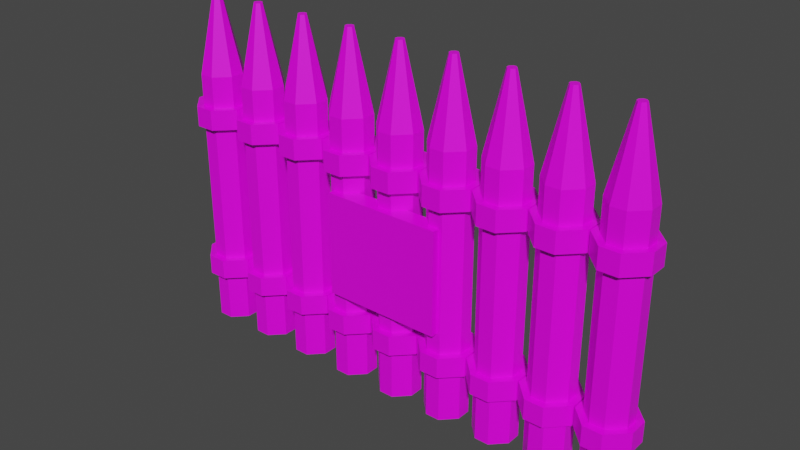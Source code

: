 # Source: gate.blend  (saved by Blender 2.81.16; exported with 4.5.12 LTS)
import bpy
from mathutils import Matrix  # noqa: F401  (used for matrix-valued properties, if any)

bpy.ops.wm.read_factory_settings(use_empty=True)
scene = bpy.context.scene
scene.name = 'Scene'

# ---- collections
col_collection = bpy.data.collections.new('Collection'); scene.collection.children.link(col_collection)

# ---- images (referenced by path relative to the original .blend; pixels are not part of the script)
import os
ASSET_DIR = os.environ.get("B2B_ASSET_DIR", "")  # directory of the original .blend (textures are referenced by path, not embedded)
HERE = os.path.dirname(os.path.abspath(__file__))  # packed textures are extracted next to this script under _unpacked/

def load_image(name, relpath, width, height, colorspace="sRGB"):
    """Load a texture the original file referenced (path relative to the .blend, or extracted next to this script)."""
    p = next((c for c in (os.path.join(HERE, relpath), os.path.join(ASSET_DIR, relpath)) if relpath and os.path.exists(c)), "")
    if p:
        img = bpy.data.images.load(p, check_existing=True)
        img.name = name
    else:  # same state as the original file: an image datablock whose file is absent (Cycles renders it pink)
        img = bpy.data.images.new(name, width, height)
        img.source = "FILE"
        img.filepath = "//" + (relpath or name)
    img.colorspace_settings.name = colorspace
    return img
img_boy1_png = load_image('boy1.png', 'Sprites/boy1.png', 1024, 1024, 'sRGB')

# ---- materials (node trees are filled in below, after node groups)
mat_material = bpy.data.materials.new('Material')
mat_material.alpha_threshold = 0.0
mat_material.use_transparent_shadow = False
mat_material.line_color = (0.0, 0.0, 0.0, 1.0)

# ---- material node trees
mat_material.use_nodes = True; mat_material.node_tree.nodes.clear()
_N = mat_material.node_tree.nodes; _L = mat_material.node_tree.links
n0 = _N.new('ShaderNodeOutputMaterial'); n0.name = 'Material Output'; n0.location = (300, 300)
n1 = _N.new('ShaderNodeBsdfPrincipled'); n1.name = 'Principled BSDF'; n1.location = (10, 300)
n1.distribution = 'GGX'
n1.subsurface_method = 'BURLEY'
n1.inputs[2].default_value = 0.4
n1.inputs[3].default_value = 1.45
n1.inputs[27].default_value = (0.0, 0.0, 0.0, 1.0)
n1.inputs[28].default_value = 1.0
n2 = _N.new('ShaderNodeTexImage'); n2.name = 'Image Texture'; n2.location = (-280, 275)
n2.image = img_boy1_png
_L.new(n1.outputs[0], n0.inputs[0])
_L.new(n2.outputs[0], n1.inputs[0])
n0.is_active_output = True

# ---- world
world_world = bpy.data.worlds.new('World'); scene.world = world_world
world_world.use_nodes = True; world_world.node_tree.nodes.clear()
_N = world_world.node_tree.nodes; _L = world_world.node_tree.links
n0 = _N.new('ShaderNodeOutputWorld'); n0.name = 'World Output'; n0.location = (300, 300)
n1 = _N.new('ShaderNodeBackground'); n1.name = 'Background'; n1.location = (10, 300)
n1.inputs[0].default_value = (0.05088, 0.05088, 0.05088, 1.0)
_L.new(n1.outputs[0], n0.inputs[0])
n0.is_active_output = True
world_world.color = (0.05088, 0.05088, 0.05088)
world_world.use_sun_shadow = False
world_world.sun_shadow_jitter_overblur = 0.0

# ---- meshes
me_plane_011 = bpy.data.meshes.new('Plane.011')
me_plane_011.from_pydata([(-0.02457, -0.669, 1.343), (-0.01402, -0.6586, 1.343), (-0.01402, -0.6474, 1.343), (-0.02457, -0.6371, 1.343), (-0.04625, -0.6586, 1.343), (-0.03571, -0.669, 1.343), (-0.03571, -0.6371, 1.343), (-0.04625, -0.6474, 1.343), (-0.05819, -0.7332, 0.0006886), (-0.1113, -0.6812, 0.0006886), (-0.1113, -0.6249, 0.0006886), (-0.05819, -0.5729, 0.0006886), (-0.1113, -0.6812, 1.041), (-0.05819, -0.7332, 1.041), (-0.05819, -0.5729, 1.041), (-0.1113, -0.6249, 1.041), (-0.00209, -0.5729, 0.0006886), (0.05098, -0.6249, 0.0006886), (0.05098, -0.6249, 1.041), (-0.00209, -0.5729, 1.041), (-0.00209, -0.7332, 1.041), (0.05098, -0.6812, 1.041), (0.05098, -0.6812, 0.0006886), (-0.00209, -0.7332, 0.0006886), (0.00693, -0.5471, 0.278), (0.00693, -0.5471, 0.1986), (0.07706, -0.6159, 0.1986), (0.07706, -0.6159, 0.278), (0.00693, -0.5471, 0.9193), (0.00693, -0.5471, 0.8399), (0.07706, -0.6159, 0.8399), (0.07706, -0.6159, 0.9193), (0.00693, -0.759, 0.8399), (0.00693, -0.759, 0.9193), (0.07706, -0.6902, 0.9193), (0.07706, -0.6902, 0.8399), (0.00693, -0.759, 0.1986), (0.00693, -0.759, 0.278), (0.07706, -0.6902, 0.278), (0.07706, -0.6902, 0.1986), (-0.05819, -0.5729, 0.9193), (-0.05819, -0.5729, 0.8399), (-0.05819, -0.5729, 0.278), (-0.05819, -0.5729, 0.1986), (-0.1113, -0.6249, 0.1986), (-0.1113, -0.6249, 0.278), (-0.1113, -0.6249, 0.8399), (-0.1113, -0.6249, 0.9193), (-0.05819, -0.7332, 0.1986), (-0.05819, -0.7332, 0.278), (-0.05819, -0.7332, 0.8399), (-0.05819, -0.7332, 0.9193), (-0.1113, -0.6812, 0.9193), (-0.1113, -0.6812, 0.8399), (-0.1113, -0.6812, 0.278), (-0.1113, -0.6812, 0.1986), (0.05098, -0.6249, 0.9193), (0.05098, -0.6249, 0.8399), (0.05098, -0.6249, 0.278), (0.05098, -0.6249, 0.1986), (-0.00209, -0.5729, 0.1986), (-0.00209, -0.5729, 0.278), (-0.00209, -0.5729, 0.8399), (-0.00209, -0.5729, 0.9193), (0.05098, -0.6812, 0.1986), (0.05098, -0.6812, 0.278), (0.05098, -0.6812, 0.8399), (0.05098, -0.6812, 0.9193), (-0.00209, -0.7332, 0.9193), (-0.00209, -0.7332, 0.8399), (-0.00209, -0.7332, 0.278), (-0.00209, -0.7332, 0.1986), (-0.06721, -0.759, 0.1986), (-0.06721, -0.759, 0.278), (-0.1373, -0.6902, 0.278), (-0.1373, -0.6902, 0.1986), (-0.06721, -0.759, 0.8399), (-0.06721, -0.759, 0.9193), (-0.1373, -0.6902, 0.9193), (-0.1373, -0.6902, 0.8399), (-0.06721, -0.5471, 0.9193), (-0.06721, -0.5471, 0.8399), (-0.1373, -0.6159, 0.8399), (-0.1373, -0.6159, 0.9193), (-0.06721, -0.5471, 0.278), (-0.06721, -0.5471, 0.1986), (-0.1373, -0.6159, 0.1986), (-0.1373, -0.6159, 0.278), (-0.02457, -0.4512, 1.343), (-0.01402, -0.4409, 1.343), (-0.01402, -0.4297, 1.343), (-0.02457, -0.4194, 1.343), (-0.04625, -0.4409, 1.343), (-0.03571, -0.4512, 1.343), (-0.03571, -0.4194, 1.343), (-0.04625, -0.4297, 1.343), (-0.05819, -0.5155, 0.0006886), (-0.1113, -0.4634, 0.0006886), (-0.1113, -0.4072, 0.0006886), (-0.05819, -0.3551, 0.0006886), (-0.1113, -0.4634, 1.041), (-0.05819, -0.5155, 1.041), (-0.05819, -0.3551, 1.041), (-0.1113, -0.4072, 1.041), (-0.00209, -0.3551, 0.0006886), (0.05098, -0.4072, 0.0006886), (0.05098, -0.4072, 1.041), (-0.00209, -0.3551, 1.041), (-0.00209, -0.5155, 1.041), (0.05098, -0.4634, 1.041), (0.05098, -0.4634, 0.0006886), (-0.00209, -0.5155, 0.0006886), (0.00693, -0.3293, 0.278), (0.00693, -0.3293, 0.1986), (0.07706, -0.3981, 0.1986), (0.07706, -0.3981, 0.278), (0.00693, -0.3293, 0.9193), (0.00693, -0.3293, 0.8399), (0.07706, -0.3981, 0.8399), (0.07706, -0.3981, 0.9193), (0.00693, -0.5413, 0.8399), (0.00693, -0.5413, 0.9193), (0.07706, -0.4725, 0.9193), (0.07706, -0.4725, 0.8399), (0.00693, -0.5413, 0.1986), (0.00693, -0.5413, 0.278), (0.07706, -0.4725, 0.278), (0.07706, -0.4725, 0.1986), (-0.05819, -0.3551, 0.9193), (-0.05819, -0.3551, 0.8399), (-0.05819, -0.3551, 0.278), (-0.05819, -0.3551, 0.1986), (-0.1113, -0.4072, 0.1986), (-0.1113, -0.4072, 0.278), (-0.1113, -0.4072, 0.8399), (-0.1113, -0.4072, 0.9193), (-0.05819, -0.5155, 0.1986), (-0.05819, -0.5155, 0.278), (-0.05819, -0.5155, 0.8399), (-0.05819, -0.5155, 0.9193), (-0.1113, -0.4634, 0.9193), (-0.1113, -0.4634, 0.8399), (-0.1113, -0.4634, 0.278), (-0.1113, -0.4634, 0.1986), (0.05098, -0.4072, 0.9193), (0.05098, -0.4072, 0.8399), (0.05098, -0.4072, 0.278), (0.05098, -0.4072, 0.1986), (-0.00209, -0.3551, 0.1986), (-0.00209, -0.3551, 0.278), (-0.00209, -0.3551, 0.8399), (-0.00209, -0.3551, 0.9193), (0.05098, -0.4634, 0.1986), (0.05098, -0.4634, 0.278), (0.05098, -0.4634, 0.8399), (0.05098, -0.4634, 0.9193), (-0.00209, -0.5155, 0.9193), (-0.00209, -0.5155, 0.8399), (-0.00209, -0.5155, 0.278), (-0.00209, -0.5155, 0.1986), (-0.06721, -0.5413, 0.1986), (-0.06721, -0.5413, 0.278), (-0.1373, -0.4725, 0.278), (-0.1373, -0.4725, 0.1986), (-0.06721, -0.5413, 0.8399), (-0.06721, -0.5413, 0.9193), (-0.1373, -0.4725, 0.9193), (-0.1373, -0.4725, 0.8399), (-0.06721, -0.3293, 0.9193), (-0.06721, -0.3293, 0.8399), (-0.1373, -0.3981, 0.8399), (-0.1373, -0.3981, 0.9193), (-0.06721, -0.3293, 0.278), (-0.06721, -0.3293, 0.1986), (-0.1373, -0.3981, 0.1986), (-0.1373, -0.3981, 0.278), (-0.02457, -0.2335, 1.343), (-0.01402, -0.2232, 1.343), (-0.01402, -0.212, 1.343), (-0.02457, -0.2016, 1.343), (-0.04625, -0.2232, 1.343), (-0.03571, -0.2335, 1.343), (-0.03571, -0.2016, 1.343), (-0.04625, -0.212, 1.343), (-0.05819, -0.2978, 0.0006886), (-0.1113, -0.2457, 0.0006886), (-0.1113, -0.1894, 0.0006886), (-0.05819, -0.1374, 0.0006886), (-0.1113, -0.2457, 1.041), (-0.05819, -0.2978, 1.041), (-0.05819, -0.1374, 1.041), (-0.1113, -0.1894, 1.041), (-0.00209, -0.1374, 0.0006886), (0.05098, -0.1894, 0.0006886), (0.05098, -0.1894, 1.041), (-0.00209, -0.1374, 1.041), (-0.00209, -0.2978, 1.041), (0.05098, -0.2457, 1.041), (0.05098, -0.2457, 0.0006886), (-0.00209, -0.2978, 0.0006886), (0.00693, -0.1116, 0.278), (0.00693, -0.1116, 0.1986), (0.07706, -0.1804, 0.1986), (0.07706, -0.1804, 0.278), (0.00693, -0.1116, 0.9193), (0.00693, -0.1116, 0.8399), (0.07706, -0.1804, 0.8399), (0.07706, -0.1804, 0.9193), (0.00693, -0.3235, 0.8399), (0.00693, -0.3235, 0.9193), (0.07706, -0.2548, 0.9193), (0.07706, -0.2548, 0.8399), (0.00693, -0.3235, 0.1986), (0.00693, -0.3235, 0.278), (0.07706, -0.2548, 0.278), (0.07706, -0.2548, 0.1986), (-0.05819, -0.1374, 0.9193), (-0.05819, -0.1374, 0.8399), (-0.05819, -0.1374, 0.278), (-0.05819, -0.1374, 0.1986), (-0.1113, -0.1894, 0.1986), (-0.1113, -0.1894, 0.278), (-0.1113, -0.1894, 0.8399), (-0.1113, -0.1894, 0.9193), (-0.05819, -0.2978, 0.1986), (-0.05819, -0.2978, 0.278), (-0.05819, -0.2978, 0.8399), (-0.05819, -0.2978, 0.9193), (-0.1113, -0.2457, 0.9193), (-0.1113, -0.2457, 0.8399), (-0.1113, -0.2457, 0.278), (-0.1113, -0.2457, 0.1986), (0.05098, -0.1894, 0.9193), (0.05098, -0.1894, 0.8399), (0.05098, -0.1894, 0.278), (0.05098, -0.1894, 0.1986), (-0.00209, -0.1374, 0.1986), (-0.00209, -0.1374, 0.278), (-0.00209, -0.1374, 0.8399), (-0.00209, -0.1374, 0.9193), (0.05098, -0.2457, 0.1986), (0.05098, -0.2457, 0.278), (0.05098, -0.2457, 0.8399), (0.05098, -0.2457, 0.9193), (-0.00209, -0.2978, 0.9193), (-0.00209, -0.2978, 0.8399), (-0.00209, -0.2978, 0.278), (-0.00209, -0.2978, 0.1986), (-0.06721, -0.3235, 0.1986), (-0.06721, -0.3235, 0.278), (-0.1373, -0.2548, 0.278), (-0.1373, -0.2548, 0.1986), (-0.06721, -0.3235, 0.8399), (-0.06721, -0.3235, 0.9193), (-0.1373, -0.2548, 0.9193), (-0.1373, -0.2548, 0.8399), (-0.06721, -0.1116, 0.9193), (-0.06721, -0.1116, 0.8399), (-0.1373, -0.1804, 0.8399), (-0.1373, -0.1804, 0.9193), (-0.06721, -0.1116, 0.278), (-0.06721, -0.1116, 0.1986), (-0.1373, -0.1804, 0.1986), (-0.1373, -0.1804, 0.278), (-0.02457, -0.01577, 1.343), (-0.01402, -0.005428, 1.343), (-0.01402, 0.005751, 1.343), (-0.02457, 0.01609, 1.343), (-0.04625, -0.005428, 1.343), (-0.03571, -0.01577, 1.343), (-0.03571, 0.01609, 1.343), (-0.04625, 0.005751, 1.343), (-0.05819, -0.08002, 0.0006886), (-0.1113, -0.02797, 0.0006886), (-0.1113, 0.0283, 0.0006886), (-0.05819, 0.08034, 0.0006886), (-0.1113, -0.02797, 1.041), (-0.05819, -0.08002, 1.041), (-0.05819, 0.08034, 1.041), (-0.1113, 0.0283, 1.041), (-0.00209, 0.08034, 0.0006886), (0.05098, 0.0283, 0.0006886), (0.05098, 0.0283, 1.041), (-0.00209, 0.08034, 1.041), (-0.00209, -0.08002, 1.041), (0.05098, -0.02797, 1.041), (0.05098, -0.02797, 0.0006886), (-0.00209, -0.08002, 0.0006886), (0.00693, 0.1061, 0.278), (0.00693, 0.1061, 0.1986), (0.07706, 0.03734, 0.1986), (0.07706, 0.03734, 0.278), (0.00693, 0.1061, 0.9193), (0.00693, 0.1061, 0.8399), (0.07706, 0.03734, 0.8399), (0.07706, 0.03734, 0.9193), (0.00693, -0.1058, 0.8399), (0.00693, -0.1058, 0.9193), (0.07706, -0.03702, 0.9193), (0.07706, -0.03702, 0.8399), (0.00693, -0.1058, 0.1986), (0.00693, -0.1058, 0.278), (0.07706, -0.03702, 0.278), (0.07706, -0.03702, 0.1986), (-0.05819, 0.08034, 0.9193), (-0.05819, 0.08034, 0.8399), (-0.05819, 0.08034, 0.278), (-0.05819, 0.08034, 0.1986), (-0.1113, 0.0283, 0.1986), (-0.1113, 0.0283, 0.278), (-0.1113, 0.0283, 0.8399), (-0.1113, 0.0283, 0.9193), (-0.05819, -0.08002, 0.1986), (-0.05819, -0.08002, 0.278), (-0.05819, -0.08002, 0.8399), (-0.05819, -0.08002, 0.9193), (-0.1113, -0.02797, 0.9193), (-0.1113, -0.02797, 0.8399), (-0.1113, -0.02797, 0.278), (-0.1113, -0.02797, 0.1986), (0.05098, 0.0283, 0.9193), (0.05098, 0.0283, 0.8399), (0.05098, 0.0283, 0.278), (0.05098, 0.0283, 0.1986), (-0.00209, 0.08034, 0.1986), (-0.00209, 0.08034, 0.278), (-0.00209, 0.08034, 0.8399), (-0.00209, 0.08034, 0.9193), (0.05098, -0.02797, 0.1986), (0.05098, -0.02797, 0.278), (0.05098, -0.02797, 0.8399), (0.05098, -0.02797, 0.9193), (-0.00209, -0.08002, 0.9193), (-0.00209, -0.08002, 0.8399), (-0.00209, -0.08002, 0.278), (-0.00209, -0.08002, 0.1986), (-0.06721, -0.1058, 0.1986), (-0.06721, -0.1058, 0.278), (-0.1373, -0.03702, 0.278), (-0.1373, -0.03702, 0.1986), (-0.06721, -0.1058, 0.8399), (-0.06721, -0.1058, 0.9193), (-0.1373, -0.03702, 0.9193), (-0.1373, -0.03702, 0.8399), (-0.06721, 0.1061, 0.9193), (-0.06721, 0.1061, 0.8399), (-0.1373, 0.03734, 0.8399), (-0.1373, 0.03734, 0.9193), (-0.06721, 0.1061, 0.278), (-0.06721, 0.1061, 0.1986), (-0.1373, 0.03734, 0.1986), (-0.1373, 0.03734, 0.278), (-0.02457, 0.202, 1.343), (-0.01402, 0.2123, 1.343), (-0.01402, 0.2235, 1.343), (-0.02457, 0.2338, 1.343), (-0.04625, 0.2123, 1.343), (-0.03571, 0.202, 1.343), (-0.03571, 0.2338, 1.343), (-0.04625, 0.2235, 1.343), (-0.05819, 0.1377, 0.0006886), (-0.1113, 0.1898, 0.0006886), (-0.1113, 0.246, 0.0006886), (-0.05819, 0.2981, 0.0006886), (-0.1113, 0.1898, 1.041), (-0.05819, 0.1377, 1.041), (-0.05819, 0.2981, 1.041), (-0.1113, 0.246, 1.041), (-0.00209, 0.2981, 0.0006886), (0.05098, 0.246, 0.0006886), (0.05098, 0.246, 1.041), (-0.00209, 0.2981, 1.041), (-0.00209, 0.1377, 1.041), (0.05098, 0.1898, 1.041), (0.05098, 0.1898, 0.0006886), (-0.00209, 0.1377, 0.0006886), (0.00693, 0.3239, 0.278), (0.00693, 0.3239, 0.1986), (0.07706, 0.2551, 0.1986), (0.07706, 0.2551, 0.278), (0.00693, 0.3239, 0.9193), (0.00693, 0.3239, 0.8399), (0.07706, 0.2551, 0.8399), (0.07706, 0.2551, 0.9193), (0.00693, 0.1119, 0.8399), (0.00693, 0.1119, 0.9193), (0.07706, 0.1807, 0.9193), (0.07706, 0.1807, 0.8399), (0.00693, 0.1119, 0.1986), (0.00693, 0.1119, 0.278), (0.07706, 0.1807, 0.278), (0.07706, 0.1807, 0.1986), (-0.05819, 0.2981, 0.9193), (-0.05819, 0.2981, 0.8399), (-0.05819, 0.2981, 0.278), (-0.05819, 0.2981, 0.1986), (-0.1113, 0.246, 0.1986), (-0.1113, 0.246, 0.278), (-0.1113, 0.246, 0.8399), (-0.1113, 0.246, 0.9193), (-0.05819, 0.1377, 0.1986), (-0.05819, 0.1377, 0.278), (-0.05819, 0.1377, 0.8399), (-0.05819, 0.1377, 0.9193), (-0.1113, 0.1898, 0.9193), (-0.1113, 0.1898, 0.8399), (-0.1113, 0.1898, 0.278), (-0.1113, 0.1898, 0.1986), (0.05098, 0.246, 0.9193), (0.05098, 0.246, 0.8399), (0.05098, 0.246, 0.278), (0.05098, 0.246, 0.1986), (-0.00209, 0.2981, 0.1986), (-0.00209, 0.2981, 0.278), (-0.00209, 0.2981, 0.8399), (-0.00209, 0.2981, 0.9193), (0.05098, 0.1898, 0.1986), (0.05098, 0.1898, 0.278), (0.05098, 0.1898, 0.8399), (0.05098, 0.1898, 0.9193), (-0.00209, 0.1377, 0.9193), (-0.00209, 0.1377, 0.8399), (-0.00209, 0.1377, 0.278), (-0.00209, 0.1377, 0.1986), (-0.06721, 0.1119, 0.1986), (-0.06721, 0.1119, 0.278), (-0.1373, 0.1807, 0.278), (-0.1373, 0.1807, 0.1986), (-0.06721, 0.1119, 0.8399), (-0.06721, 0.1119, 0.9193), (-0.1373, 0.1807, 0.9193), (-0.1373, 0.1807, 0.8399), (-0.06721, 0.3239, 0.9193), (-0.06721, 0.3239, 0.8399), (-0.1373, 0.2551, 0.8399), (-0.1373, 0.2551, 0.9193), (-0.06721, 0.3239, 0.278), (-0.06721, 0.3239, 0.1986), (-0.1373, 0.2551, 0.1986), (-0.1373, 0.2551, 0.278), (-0.02457, 0.4197, 1.343), (-0.01402, 0.43, 1.343), (-0.01402, 0.4412, 1.343), (-0.02457, 0.4516, 1.343), (-0.04625, 0.43, 1.343), (-0.03571, 0.4197, 1.343), (-0.03571, 0.4516, 1.343), (-0.04625, 0.4412, 1.343), (-0.05819, 0.3554, 0.0006886), (-0.1113, 0.4075, 0.0006886), (-0.1113, 0.4638, 0.0006886), (-0.05819, 0.5158, 0.0006886), (-0.1113, 0.4075, 1.041), (-0.05819, 0.3554, 1.041), (-0.05819, 0.5158, 1.041), (-0.1113, 0.4638, 1.041), (-0.00209, 0.5158, 0.0006886), (0.05098, 0.4638, 0.0006886), (0.05098, 0.4638, 1.041), (-0.00209, 0.5158, 1.041), (-0.00209, 0.3554, 1.041), (0.05098, 0.4075, 1.041), (0.05098, 0.4075, 0.0006886), (-0.00209, 0.3554, 0.0006886), (0.00693, 0.5416, 0.278), (0.00693, 0.5416, 0.1986), (0.07706, 0.4728, 0.1986), (0.07706, 0.4728, 0.278), (0.00693, 0.5416, 0.9193), (0.00693, 0.5416, 0.8399), (0.07706, 0.4728, 0.8399), (0.07706, 0.4728, 0.9193), (0.00693, 0.3297, 0.8399), (0.00693, 0.3297, 0.9193), (0.07706, 0.3984, 0.9193), (0.07706, 0.3984, 0.8399), (0.00693, 0.3297, 0.1986), (0.00693, 0.3297, 0.278), (0.07706, 0.3984, 0.278), (0.07706, 0.3984, 0.1986), (-0.05819, 0.5158, 0.9193), (-0.05819, 0.5158, 0.8399), (-0.05819, 0.5158, 0.278), (-0.05819, 0.5158, 0.1986), (-0.1113, 0.4638, 0.1986), (-0.1113, 0.4638, 0.278), (-0.1113, 0.4638, 0.8399), (-0.1113, 0.4638, 0.9193), (-0.05819, 0.3554, 0.1986), (-0.05819, 0.3554, 0.278), (-0.05819, 0.3554, 0.8399), (-0.05819, 0.3554, 0.9193), (-0.1113, 0.4075, 0.9193), (-0.1113, 0.4075, 0.8399), (-0.1113, 0.4075, 0.278), (-0.1113, 0.4075, 0.1986), (0.05098, 0.4638, 0.9193), (0.05098, 0.4638, 0.8399), (0.05098, 0.4638, 0.278), (0.05098, 0.4638, 0.1986), (-0.00209, 0.5158, 0.1986), (-0.00209, 0.5158, 0.278), (-0.00209, 0.5158, 0.8399), (-0.00209, 0.5158, 0.9193), (0.05098, 0.4075, 0.1986), (0.05098, 0.4075, 0.278), (0.05098, 0.4075, 0.8399), (0.05098, 0.4075, 0.9193), (-0.00209, 0.3554, 0.9193), (-0.00209, 0.3554, 0.8399), (-0.00209, 0.3554, 0.278), (-0.00209, 0.3554, 0.1986), (-0.06721, 0.3297, 0.1986), (-0.06721, 0.3297, 0.278), (-0.1373, 0.3984, 0.278), (-0.1373, 0.3984, 0.1986), (-0.06721, 0.3297, 0.8399), (-0.06721, 0.3297, 0.9193), (-0.1373, 0.3984, 0.9193), (-0.1373, 0.3984, 0.8399), (-0.06721, 0.5416, 0.9193), (-0.06721, 0.5416, 0.8399), (-0.1373, 0.4728, 0.8399), (-0.1373, 0.4728, 0.9193), (-0.06721, 0.5416, 0.278), (-0.06721, 0.5416, 0.1986), (-0.1373, 0.4728, 0.1986), (-0.1373, 0.4728, 0.278), (-0.02457, 0.6374, 1.343), (-0.01402, 0.6478, 1.343), (-0.01402, 0.6589, 1.343), (-0.02457, 0.6693, 1.343), (-0.04625, 0.6478, 1.343), (-0.03571, 0.6374, 1.343), (-0.03571, 0.6693, 1.343), (-0.04625, 0.6589, 1.343), (-0.05819, 0.5732, 0.0006886), (-0.1113, 0.6252, 0.0006886), (-0.1113, 0.6815, 0.0006886), (-0.05819, 0.7335, 0.0006886), (-0.1113, 0.6252, 1.041), (-0.05819, 0.5732, 1.041), (-0.05819, 0.7335, 1.041), (-0.1113, 0.6815, 1.041), (-0.00209, 0.7335, 0.0006886), (0.05098, 0.6815, 0.0006886), (0.05098, 0.6815, 1.041), (-0.00209, 0.7335, 1.041), (-0.00209, 0.5732, 1.041), (0.05098, 0.6252, 1.041), (0.05098, 0.6252, 0.0006886), (-0.00209, 0.5732, 0.0006886), (0.00693, 0.7593, 0.278), (0.00693, 0.7593, 0.1986), (0.07706, 0.6905, 0.1986), (0.07706, 0.6905, 0.278), (0.00693, 0.7593, 0.9193), (0.00693, 0.7593, 0.8399), (0.07706, 0.6905, 0.8399), (0.07706, 0.6905, 0.9193), (0.00693, 0.5474, 0.8399), (0.00693, 0.5474, 0.9193), (0.07706, 0.6162, 0.9193), (0.07706, 0.6162, 0.8399), (0.00693, 0.5474, 0.1986), (0.00693, 0.5474, 0.278), (0.07706, 0.6162, 0.278), (0.07706, 0.6162, 0.1986), (-0.05819, 0.7335, 0.9193), (-0.05819, 0.7335, 0.8399), (-0.05819, 0.7335, 0.278), (-0.05819, 0.7335, 0.1986), (-0.1113, 0.6815, 0.1986), (-0.1113, 0.6815, 0.278), (-0.1113, 0.6815, 0.8399), (-0.1113, 0.6815, 0.9193), (-0.05819, 0.5732, 0.1986), (-0.05819, 0.5732, 0.278), (-0.05819, 0.5732, 0.8399), (-0.05819, 0.5732, 0.9193), (-0.1113, 0.6252, 0.9193), (-0.1113, 0.6252, 0.8399), (-0.1113, 0.6252, 0.278), (-0.1113, 0.6252, 0.1986), (0.05098, 0.6815, 0.9193), (0.05098, 0.6815, 0.8399), (0.05098, 0.6815, 0.278), (0.05098, 0.6815, 0.1986), (-0.00209, 0.7335, 0.1986), (-0.00209, 0.7335, 0.278), (-0.00209, 0.7335, 0.8399), (-0.00209, 0.7335, 0.9193), (0.05098, 0.6252, 0.1986), (0.05098, 0.6252, 0.278), (0.05098, 0.6252, 0.8399), (0.05098, 0.6252, 0.9193), (-0.00209, 0.5732, 0.9193), (-0.00209, 0.5732, 0.8399), (-0.00209, 0.5732, 0.278), (-0.00209, 0.5732, 0.1986), (-0.06721, 0.5474, 0.1986), (-0.06721, 0.5474, 0.278), (-0.1373, 0.6162, 0.278), (-0.1373, 0.6162, 0.1986), (-0.06721, 0.5474, 0.8399), (-0.06721, 0.5474, 0.9193), (-0.1373, 0.6162, 0.9193), (-0.1373, 0.6162, 0.8399), (-0.06721, 0.7593, 0.9193), (-0.06721, 0.7593, 0.8399), (-0.1373, 0.6905, 0.8399), (-0.1373, 0.6905, 0.9193), (-0.06721, 0.7593, 0.278), (-0.06721, 0.7593, 0.1986), (-0.1373, 0.6905, 0.1986), (-0.1373, 0.6905, 0.278), (0.07815, 0.2062, 0.3825), (0.07815, 0.2062, 0.7415), (0.07815, 0.04899, 0.6706), (0.07815, 0.06598, 0.621), (0.07815, 0.05385, 0.5676), (0.07815, 0.02426, 0.557), (0.07815, 0.05385, 0.431), (0.07815, -0.2062, 0.3825), (0.07815, -0.2062, 0.7415), (0.07815, 2.843e-09, 0.3825), (0.07815, 2.843e-09, 0.7415), (0.07815, 2.843e-09, 0.431), (0.07815, 2.843e-09, 0.6879), (0.07815, -0.04899, 0.6706), (0.07815, -0.06598, 0.621), (0.07815, -0.05385, 0.5676), (0.07815, -0.02426, 0.557), (0.07815, -0.05385, 0.431), (0.07815, 0.2324, 0.3597), (0.07815, 0.2324, 0.7643), (0.07815, -0.2324, 0.3597), (0.07815, -0.2324, 0.7643), (0.07815, 2.843e-09, 0.3597), (0.07815, 2.843e-09, 0.7643), (0.01018, 0.2324, 0.3597), (0.01018, 0.2324, 0.7643), (0.01018, -0.2324, 0.3597), (0.01018, -0.2324, 0.7643), (0.01018, -1.286e-10, 0.3597), (0.01018, -1.286e-10, 0.7643), (-0.02457, -0.8855, 1.343), (-0.01402, -0.8751, 1.343), (-0.01402, -0.864, 1.343), (-0.02457, -0.8536, 1.343), (-0.04625, -0.8751, 1.343), (-0.03571, -0.8855, 1.343), (-0.03571, -0.8536, 1.343), (-0.04625, -0.864, 1.343), (-0.05819, -0.9497, 0.0006886), (-0.1113, -0.8977, 0.0006886), (-0.1113, -0.8414, 0.0006886), (-0.05819, -0.7894, 0.0006886), (-0.1113, -0.8977, 1.041), (-0.05819, -0.9497, 1.041), (-0.05819, -0.7894, 1.041), (-0.1113, -0.8414, 1.041), (-0.00209, -0.7894, 0.0006886), (0.05098, -0.8414, 0.0006886), (0.05098, -0.8414, 1.041), (-0.00209, -0.7894, 1.041), (-0.00209, -0.9497, 1.041), (0.05098, -0.8977, 1.041), (0.05098, -0.8977, 0.0006886), (-0.00209, -0.9497, 0.0006886), (0.00693, -0.7636, 0.278), (0.00693, -0.7636, 0.1986), (0.07706, -0.8324, 0.1986), (0.07706, -0.8324, 0.278), (0.00693, -0.7636, 0.9193), (0.00693, -0.7636, 0.8399), (0.07706, -0.8324, 0.8399), (0.07706, -0.8324, 0.9193), (0.00693, -0.9755, 0.8399), (0.00693, -0.9755, 0.9193), (0.07706, -0.9067, 0.9193), (0.07706, -0.9067, 0.8399), (0.00693, -0.9755, 0.1986), (0.00693, -0.9755, 0.278), (0.07706, -0.9067, 0.278), (0.07706, -0.9067, 0.1986), (-0.05819, -0.7894, 0.9193), (-0.05819, -0.7894, 0.8399), (-0.05819, -0.7894, 0.278), (-0.05819, -0.7894, 0.1986), (-0.1113, -0.8414, 0.1986), (-0.1113, -0.8414, 0.278), (-0.1113, -0.8414, 0.8399), (-0.1113, -0.8414, 0.9193), (-0.05819, -0.9497, 0.1986), (-0.05819, -0.9497, 0.278), (-0.05819, -0.9497, 0.8399), (-0.05819, -0.9497, 0.9193), (-0.1113, -0.8977, 0.9193), (-0.1113, -0.8977, 0.8399), (-0.1113, -0.8977, 0.278), (-0.1113, -0.8977, 0.1986), (0.05098, -0.8414, 0.9193), (0.05098, -0.8414, 0.8399), (0.05098, -0.8414, 0.278), (0.05098, -0.8414, 0.1986), (-0.00209, -0.7894, 0.1986), (-0.00209, -0.7894, 0.278), (-0.00209, -0.7894, 0.8399), (-0.00209, -0.7894, 0.9193), (0.05098, -0.8977, 0.1986), (0.05098, -0.8977, 0.278), (0.05098, -0.8977, 0.8399), (0.05098, -0.8977, 0.9193), (-0.00209, -0.9497, 0.9193), (-0.00209, -0.9497, 0.8399), (-0.00209, -0.9497, 0.278), (-0.00209, -0.9497, 0.1986), (-0.06721, -0.9755, 0.1986), (-0.06721, -0.9755, 0.278), (-0.1373, -0.9067, 0.278), (-0.1373, -0.9067, 0.1986), (-0.06721, -0.9755, 0.8399), (-0.06721, -0.9755, 0.9193), (-0.1373, -0.9067, 0.9193), (-0.1373, -0.9067, 0.8399), (-0.06721, -0.7636, 0.9193), (-0.06721, -0.7636, 0.8399), (-0.1373, -0.8324, 0.8399), (-0.1373, -0.8324, 0.9193), (-0.06721, -0.7636, 0.278), (-0.06721, -0.7636, 0.1986), (-0.1373, -0.8324, 0.1986), (-0.1373, -0.8324, 0.278), (-0.02457, 0.8558, 1.343), (-0.01402, 0.8661, 1.343), (-0.01402, 0.8773, 1.343), (-0.02457, 0.8876, 1.343), (-0.04625, 0.8661, 1.343), (-0.03571, 0.8558, 1.343), (-0.03571, 0.8876, 1.343), (-0.04625, 0.8773, 1.343), (-0.05819, 0.7915, 0.0006886), (-0.1113, 0.8436, 0.0006886), (-0.1113, 0.8998, 0.0006886), (-0.05819, 0.9519, 0.0006886), (-0.1113, 0.8436, 1.041), (-0.05819, 0.7915, 1.041), (-0.05819, 0.9519, 1.041), (-0.1113, 0.8998, 1.041), (-0.00209, 0.9519, 0.0006886), (0.05098, 0.8998, 0.0006886), (0.05098, 0.8998, 1.041), (-0.00209, 0.9519, 1.041), (-0.00209, 0.7915, 1.041), (0.05098, 0.8436, 1.041), (0.05098, 0.8436, 0.0006886), (-0.00209, 0.7915, 0.0006886), (0.00693, 0.9777, 0.278), (0.00693, 0.9777, 0.1986), (0.07706, 0.9089, 0.1986), (0.07706, 0.9089, 0.278), (0.00693, 0.9777, 0.9193), (0.00693, 0.9777, 0.8399), (0.07706, 0.9089, 0.8399), (0.07706, 0.9089, 0.9193), (0.00693, 0.7657, 0.8399), (0.00693, 0.7657, 0.9193), (0.07706, 0.8345, 0.9193), (0.07706, 0.8345, 0.8399), (0.00693, 0.7657, 0.1986), (0.00693, 0.7657, 0.278), (0.07706, 0.8345, 0.278), (0.07706, 0.8345, 0.1986), (-0.05819, 0.9519, 0.9193), (-0.05819, 0.9519, 0.8399), (-0.05819, 0.9519, 0.278), (-0.05819, 0.9519, 0.1986), (-0.1113, 0.8998, 0.1986), (-0.1113, 0.8998, 0.278), (-0.1113, 0.8998, 0.8399), (-0.1113, 0.8998, 0.9193), (-0.05819, 0.7915, 0.1986), (-0.05819, 0.7915, 0.278), (-0.05819, 0.7915, 0.8399), (-0.05819, 0.7915, 0.9193), (-0.1113, 0.8436, 0.9193), (-0.1113, 0.8436, 0.8399), (-0.1113, 0.8436, 0.278), (-0.1113, 0.8436, 0.1986), (0.05098, 0.8998, 0.9193), (0.05098, 0.8998, 0.8399), (0.05098, 0.8998, 0.278), (0.05098, 0.8998, 0.1986), (-0.00209, 0.9519, 0.1986), (-0.00209, 0.9519, 0.278), (-0.00209, 0.9519, 0.8399), (-0.00209, 0.9519, 0.9193), (0.05098, 0.8436, 0.1986), (0.05098, 0.8436, 0.278), (0.05098, 0.8436, 0.8399), (0.05098, 0.8436, 0.9193), (-0.00209, 0.7915, 0.9193), (-0.00209, 0.7915, 0.8399), (-0.00209, 0.7915, 0.278), (-0.00209, 0.7915, 0.1986), (-0.06721, 0.7657, 0.1986), (-0.06721, 0.7657, 0.278), (-0.1373, 0.8345, 0.278), (-0.1373, 0.8345, 0.1986), (-0.06721, 0.7657, 0.8399), (-0.06721, 0.7657, 0.9193), (-0.1373, 0.8345, 0.9193), (-0.1373, 0.8345, 0.8399), (-0.06721, 0.9777, 0.9193), (-0.06721, 0.9777, 0.8399), (-0.1373, 0.9089, 0.8399), (-0.1373, 0.9089, 0.9193), (-0.06721, 0.9777, 0.278), (-0.06721, 0.9777, 0.1986), (-0.1373, 0.9089, 0.1986), (-0.1373, 0.9089, 0.278)], [], [(49, 50, 53, 54), (6, 7, 4, 5, 0, 1, 2, 3), (21, 18, 2, 1), (8, 48, 55, 9), (41, 42, 45, 46), (57, 58, 61, 62), (10, 9, 55, 44), (18, 56, 63, 19), (22, 64, 71, 23), (38, 37, 36, 39), (8, 9, 10, 11, 16, 17, 22, 23), (13, 20, 0, 5), (18, 19, 3, 2), (12, 13, 5, 4), (19, 14, 6, 3), (14, 15, 7, 6), (15, 12, 4, 7), (20, 21, 1, 0), (65, 66, 69, 70), (67, 21, 20, 68), (58, 57, 66, 65), (17, 59, 64, 22), (50, 49, 70, 69), (13, 51, 68, 20), (42, 41, 62, 61), (11, 43, 60, 16), (59, 17, 16, 60), (56, 18, 21, 67), (43, 11, 10, 44), (40, 14, 19, 63), (45, 54, 53, 46), (47, 52, 12, 15), (51, 13, 12, 52), (48, 8, 23, 71), (43, 44, 86, 85), (52, 47, 83, 78), (61, 58, 27, 24), (65, 70, 37, 38), (44, 55, 75, 86), (47, 40, 80, 83), (54, 45, 87, 74), (59, 60, 25, 26), (62, 41, 81, 29), (41, 46, 82, 81), (40, 63, 28, 80), (63, 56, 31, 28), (60, 43, 85, 25), (53, 50, 76, 79), (42, 61, 24, 84), (57, 62, 29, 30), (14, 40, 47, 15), (34, 33, 32, 35), (30, 29, 28, 31), (26, 25, 24, 27), (73, 74, 75, 72), (77, 78, 79, 76), (81, 82, 83, 80), (85, 86, 87, 84), (27, 38, 39, 26), (31, 34, 35, 30), (84, 24, 25, 85), (80, 28, 29, 81), (74, 87, 86, 75), (78, 83, 82, 79), (76, 32, 33, 77), (72, 36, 37, 73), (46, 53, 79, 82), (71, 64, 39, 36), (49, 54, 74, 73), (50, 69, 32, 76), (45, 42, 84, 87), (68, 51, 77, 33), (67, 68, 33, 34), (58, 65, 38, 27), (55, 48, 72, 75), (48, 71, 36, 72), (64, 59, 26, 39), (70, 49, 73, 37), (69, 66, 35, 32), (56, 67, 34, 31), (51, 52, 78, 77), (66, 57, 30, 35), (137, 138, 141, 142), (94, 95, 92, 93, 88, 89, 90, 91), (109, 106, 90, 89), (96, 136, 143, 97), (129, 130, 133, 134), (145, 146, 149, 150), (98, 97, 143, 132), (106, 144, 151, 107), (110, 152, 159, 111), (126, 125, 124, 127), (96, 97, 98, 99, 104, 105, 110, 111), (101, 108, 88, 93), (106, 107, 91, 90), (100, 101, 93, 92), (107, 102, 94, 91), (102, 103, 95, 94), (103, 100, 92, 95), (108, 109, 89, 88), (153, 154, 157, 158), (155, 109, 108, 156), (146, 145, 154, 153), (105, 147, 152, 110), (138, 137, 158, 157), (101, 139, 156, 108), (130, 129, 150, 149), (99, 131, 148, 104), (147, 105, 104, 148), (144, 106, 109, 155), (131, 99, 98, 132), (128, 102, 107, 151), (133, 142, 141, 134), (135, 140, 100, 103), (139, 101, 100, 140), (136, 96, 111, 159), (131, 132, 174, 173), (140, 135, 171, 166), (149, 146, 115, 112), (153, 158, 125, 126), (132, 143, 163, 174), (135, 128, 168, 171), (142, 133, 175, 162), (147, 148, 113, 114), (150, 129, 169, 117), (129, 134, 170, 169), (128, 151, 116, 168), (151, 144, 119, 116), (148, 131, 173, 113), (141, 138, 164, 167), (130, 149, 112, 172), (145, 150, 117, 118), (102, 128, 135, 103), (122, 121, 120, 123), (118, 117, 116, 119), (114, 113, 112, 115), (161, 162, 163, 160), (165, 166, 167, 164), (169, 170, 171, 168), (173, 174, 175, 172), (115, 126, 127, 114), (119, 122, 123, 118), (172, 112, 113, 173), (168, 116, 117, 169), (162, 175, 174, 163), (166, 171, 170, 167), (164, 120, 121, 165), (160, 124, 125, 161), (134, 141, 167, 170), (159, 152, 127, 124), (137, 142, 162, 161), (138, 157, 120, 164), (133, 130, 172, 175), (156, 139, 165, 121), (155, 156, 121, 122), (146, 153, 126, 115), (143, 136, 160, 163), (136, 159, 124, 160), (152, 147, 114, 127), (158, 137, 161, 125), (157, 154, 123, 120), (144, 155, 122, 119), (139, 140, 166, 165), (154, 145, 118, 123), (225, 226, 229, 230), (182, 183, 180, 181, 176, 177, 178, 179), (197, 194, 178, 177), (184, 224, 231, 185), (217, 218, 221, 222), (233, 234, 237, 238), (186, 185, 231, 220), (194, 232, 239, 195), (198, 240, 247, 199), (214, 213, 212, 215), (184, 185, 186, 187, 192, 193, 198, 199), (189, 196, 176, 181), (194, 195, 179, 178), (188, 189, 181, 180), (195, 190, 182, 179), (190, 191, 183, 182), (191, 188, 180, 183), (196, 197, 177, 176), (241, 242, 245, 246), (243, 197, 196, 244), (234, 233, 242, 241), (193, 235, 240, 198), (226, 225, 246, 245), (189, 227, 244, 196), (218, 217, 238, 237), (187, 219, 236, 192), (235, 193, 192, 236), (232, 194, 197, 243), (219, 187, 186, 220), (216, 190, 195, 239), (221, 230, 229, 222), (223, 228, 188, 191), (227, 189, 188, 228), (224, 184, 199, 247), (219, 220, 262, 261), (228, 223, 259, 254), (237, 234, 203, 200), (241, 246, 213, 214), (220, 231, 251, 262), (223, 216, 256, 259), (230, 221, 263, 250), (235, 236, 201, 202), (238, 217, 257, 205), (217, 222, 258, 257), (216, 239, 204, 256), (239, 232, 207, 204), (236, 219, 261, 201), (229, 226, 252, 255), (218, 237, 200, 260), (233, 238, 205, 206), (190, 216, 223, 191), (210, 209, 208, 211), (206, 205, 204, 207), (202, 201, 200, 203), (249, 250, 251, 248), (253, 254, 255, 252), (257, 258, 259, 256), (261, 262, 263, 260), (203, 214, 215, 202), (207, 210, 211, 206), (260, 200, 201, 261), (256, 204, 205, 257), (250, 263, 262, 251), (254, 259, 258, 255), (252, 208, 209, 253), (248, 212, 213, 249), (222, 229, 255, 258), (247, 240, 215, 212), (225, 230, 250, 249), (226, 245, 208, 252), (221, 218, 260, 263), (244, 227, 253, 209), (243, 244, 209, 210), (234, 241, 214, 203), (231, 224, 248, 251), (224, 247, 212, 248), (240, 235, 202, 215), (246, 225, 249, 213), (245, 242, 211, 208), (232, 243, 210, 207), (227, 228, 254, 253), (242, 233, 206, 211), (313, 314, 317, 318), (270, 271, 268, 269, 264, 265, 266, 267), (285, 282, 266, 265), (272, 312, 319, 273), (305, 306, 309, 310), (321, 322, 325, 326), (274, 273, 319, 308), (282, 320, 327, 283), (286, 328, 335, 287), (302, 301, 300, 303), (272, 273, 274, 275, 280, 281, 286, 287), (277, 284, 264, 269), (282, 283, 267, 266), (276, 277, 269, 268), (283, 278, 270, 267), (278, 279, 271, 270), (279, 276, 268, 271), (284, 285, 265, 264), (329, 330, 333, 334), (331, 285, 284, 332), (322, 321, 330, 329), (281, 323, 328, 286), (314, 313, 334, 333), (277, 315, 332, 284), (306, 305, 326, 325), (275, 307, 324, 280), (323, 281, 280, 324), (320, 282, 285, 331), (307, 275, 274, 308), (304, 278, 283, 327), (309, 318, 317, 310), (311, 316, 276, 279), (315, 277, 276, 316), (312, 272, 287, 335), (307, 308, 350, 349), (316, 311, 347, 342), (325, 322, 291, 288), (329, 334, 301, 302), (308, 319, 339, 350), (311, 304, 344, 347), (318, 309, 351, 338), (323, 324, 289, 290), (326, 305, 345, 293), (305, 310, 346, 345), (304, 327, 292, 344), (327, 320, 295, 292), (324, 307, 349, 289), (317, 314, 340, 343), (306, 325, 288, 348), (321, 326, 293, 294), (278, 304, 311, 279), (298, 297, 296, 299), (294, 293, 292, 295), (290, 289, 288, 291), (337, 338, 339, 336), (341, 342, 343, 340), (345, 346, 347, 344), (349, 350, 351, 348), (291, 302, 303, 290), (295, 298, 299, 294), (348, 288, 289, 349), (344, 292, 293, 345), (338, 351, 350, 339), (342, 347, 346, 343), (340, 296, 297, 341), (336, 300, 301, 337), (310, 317, 343, 346), (335, 328, 303, 300), (313, 318, 338, 337), (314, 333, 296, 340), (309, 306, 348, 351), (332, 315, 341, 297), (331, 332, 297, 298), (322, 329, 302, 291), (319, 312, 336, 339), (312, 335, 300, 336), (328, 323, 290, 303), (334, 313, 337, 301), (333, 330, 299, 296), (320, 331, 298, 295), (315, 316, 342, 341), (330, 321, 294, 299), (401, 402, 405, 406), (358, 359, 356, 357, 352, 353, 354, 355), (373, 370, 354, 353), (360, 400, 407, 361), (393, 394, 397, 398), (409, 410, 413, 414), (362, 361, 407, 396), (370, 408, 415, 371), (374, 416, 423, 375), (390, 389, 388, 391), (360, 361, 362, 363, 368, 369, 374, 375), (365, 372, 352, 357), (370, 371, 355, 354), (364, 365, 357, 356), (371, 366, 358, 355), (366, 367, 359, 358), (367, 364, 356, 359), (372, 373, 353, 352), (417, 418, 421, 422), (419, 373, 372, 420), (410, 409, 418, 417), (369, 411, 416, 374), (402, 401, 422, 421), (365, 403, 420, 372), (394, 393, 414, 413), (363, 395, 412, 368), (411, 369, 368, 412), (408, 370, 373, 419), (395, 363, 362, 396), (392, 366, 371, 415), (397, 406, 405, 398), (399, 404, 364, 367), (403, 365, 364, 404), (400, 360, 375, 423), (395, 396, 438, 437), (404, 399, 435, 430), (413, 410, 379, 376), (417, 422, 389, 390), (396, 407, 427, 438), (399, 392, 432, 435), (406, 397, 439, 426), (411, 412, 377, 378), (414, 393, 433, 381), (393, 398, 434, 433), (392, 415, 380, 432), (415, 408, 383, 380), (412, 395, 437, 377), (405, 402, 428, 431), (394, 413, 376, 436), (409, 414, 381, 382), (366, 392, 399, 367), (386, 385, 384, 387), (382, 381, 380, 383), (378, 377, 376, 379), (425, 426, 427, 424), (429, 430, 431, 428), (433, 434, 435, 432), (437, 438, 439, 436), (379, 390, 391, 378), (383, 386, 387, 382), (436, 376, 377, 437), (432, 380, 381, 433), (426, 439, 438, 427), (430, 435, 434, 431), (428, 384, 385, 429), (424, 388, 389, 425), (398, 405, 431, 434), (423, 416, 391, 388), (401, 406, 426, 425), (402, 421, 384, 428), (397, 394, 436, 439), (420, 403, 429, 385), (419, 420, 385, 386), (410, 417, 390, 379), (407, 400, 424, 427), (400, 423, 388, 424), (416, 411, 378, 391), (422, 401, 425, 389), (421, 418, 387, 384), (408, 419, 386, 383), (403, 404, 430, 429), (418, 409, 382, 387), (489, 490, 493, 494), (446, 447, 444, 445, 440, 441, 442, 443), (461, 458, 442, 441), (448, 488, 495, 449), (481, 482, 485, 486), (497, 498, 501, 502), (450, 449, 495, 484), (458, 496, 503, 459), (462, 504, 511, 463), (478, 477, 476, 479), (448, 449, 450, 451, 456, 457, 462, 463), (453, 460, 440, 445), (458, 459, 443, 442), (452, 453, 445, 444), (459, 454, 446, 443), (454, 455, 447, 446), (455, 452, 444, 447), (460, 461, 441, 440), (505, 506, 509, 510), (507, 461, 460, 508), (498, 497, 506, 505), (457, 499, 504, 462), (490, 489, 510, 509), (453, 491, 508, 460), (482, 481, 502, 501), (451, 483, 500, 456), (499, 457, 456, 500), (496, 458, 461, 507), (483, 451, 450, 484), (480, 454, 459, 503), (485, 494, 493, 486), (487, 492, 452, 455), (491, 453, 452, 492), (488, 448, 463, 511), (483, 484, 526, 525), (492, 487, 523, 518), (501, 498, 467, 464), (505, 510, 477, 478), (484, 495, 515, 526), (487, 480, 520, 523), (494, 485, 527, 514), (499, 500, 465, 466), (502, 481, 521, 469), (481, 486, 522, 521), (480, 503, 468, 520), (503, 496, 471, 468), (500, 483, 525, 465), (493, 490, 516, 519), (482, 501, 464, 524), (497, 502, 469, 470), (454, 480, 487, 455), (474, 473, 472, 475), (470, 469, 468, 471), (466, 465, 464, 467), (513, 514, 515, 512), (517, 518, 519, 516), (521, 522, 523, 520), (525, 526, 527, 524), (467, 478, 479, 466), (471, 474, 475, 470), (524, 464, 465, 525), (520, 468, 469, 521), (514, 527, 526, 515), (518, 523, 522, 519), (516, 472, 473, 517), (512, 476, 477, 513), (486, 493, 519, 522), (511, 504, 479, 476), (489, 494, 514, 513), (490, 509, 472, 516), (485, 482, 524, 527), (508, 491, 517, 473), (507, 508, 473, 474), (498, 505, 478, 467), (495, 488, 512, 515), (488, 511, 476, 512), (504, 499, 466, 479), (510, 489, 513, 477), (509, 506, 475, 472), (496, 507, 474, 471), (491, 492, 518, 517), (506, 497, 470, 475), (577, 578, 581, 582), (534, 535, 532, 533, 528, 529, 530, 531), (549, 546, 530, 529), (536, 576, 583, 537), (569, 570, 573, 574), (585, 586, 589, 590), (538, 537, 583, 572), (546, 584, 591, 547), (550, 592, 599, 551), (566, 565, 564, 567), (536, 537, 538, 539, 544, 545, 550, 551), (541, 548, 528, 533), (546, 547, 531, 530), (540, 541, 533, 532), (547, 542, 534, 531), (542, 543, 535, 534), (543, 540, 532, 535), (548, 549, 529, 528), (593, 594, 597, 598), (595, 549, 548, 596), (586, 585, 594, 593), (545, 587, 592, 550), (578, 577, 598, 597), (541, 579, 596, 548), (570, 569, 590, 589), (539, 571, 588, 544), (587, 545, 544, 588), (584, 546, 549, 595), (571, 539, 538, 572), (568, 542, 547, 591), (573, 582, 581, 574), (575, 580, 540, 543), (579, 541, 540, 580), (576, 536, 551, 599), (571, 572, 614, 613), (580, 575, 611, 606), (589, 586, 555, 552), (593, 598, 565, 566), (572, 583, 603, 614), (575, 568, 608, 611), (582, 573, 615, 602), (587, 588, 553, 554), (590, 569, 609, 557), (569, 574, 610, 609), (568, 591, 556, 608), (591, 584, 559, 556), (588, 571, 613, 553), (581, 578, 604, 607), (570, 589, 552, 612), (585, 590, 557, 558), (542, 568, 575, 543), (562, 561, 560, 563), (558, 557, 556, 559), (554, 553, 552, 555), (601, 602, 603, 600), (605, 606, 607, 604), (609, 610, 611, 608), (613, 614, 615, 612), (555, 566, 567, 554), (559, 562, 563, 558), (612, 552, 553, 613), (608, 556, 557, 609), (602, 615, 614, 603), (606, 611, 610, 607), (604, 560, 561, 605), (600, 564, 565, 601), (574, 581, 607, 610), (599, 592, 567, 564), (577, 582, 602, 601), (578, 597, 560, 604), (573, 570, 612, 615), (596, 579, 605, 561), (595, 596, 561, 562), (586, 593, 566, 555), (583, 576, 600, 603), (576, 599, 564, 600), (592, 587, 554, 567), (598, 577, 601, 565), (597, 594, 563, 560), (584, 595, 562, 559), (579, 580, 606, 605), (594, 585, 558, 563), (625, 616, 617, 626, 628, 618, 619, 620, 621, 622, 627), (627, 622, 621, 620, 619, 618, 628), (625, 627, 633, 632, 631, 630, 629, 628, 626, 624, 623), (627, 628, 629, 630, 631, 632, 633), (623, 624, 637, 636), (626, 617, 635, 639), (616, 625, 638, 634), (624, 626, 639, 637), (617, 616, 634, 635), (625, 623, 636, 638), (637, 639, 645, 643), (638, 636, 642, 644), (635, 634, 640, 641), (636, 637, 643, 642), (639, 635, 641, 645), (634, 638, 644, 640), (695, 696, 699, 700), (652, 653, 650, 651, 646, 647, 648, 649), (667, 664, 648, 647), (654, 694, 701, 655), (687, 688, 691, 692), (703, 704, 707, 708), (656, 655, 701, 690), (664, 702, 709, 665), (668, 710, 717, 669), (684, 683, 682, 685), (654, 655, 656, 657, 662, 663, 668, 669), (659, 666, 646, 651), (664, 665, 649, 648), (658, 659, 651, 650), (665, 660, 652, 649), (660, 661, 653, 652), (661, 658, 650, 653), (666, 667, 647, 646), (711, 712, 715, 716), (713, 667, 666, 714), (704, 703, 712, 711), (663, 705, 710, 668), (696, 695, 716, 715), (659, 697, 714, 666), (688, 687, 708, 707), (657, 689, 706, 662), (705, 663, 662, 706), (702, 664, 667, 713), (689, 657, 656, 690), (686, 660, 665, 709), (691, 700, 699, 692), (693, 698, 658, 661), (697, 659, 658, 698), (694, 654, 669, 717), (689, 690, 732, 731), (698, 693, 729, 724), (707, 704, 673, 670), (711, 716, 683, 684), (690, 701, 721, 732), (693, 686, 726, 729), (700, 691, 733, 720), (705, 706, 671, 672), (708, 687, 727, 675), (687, 692, 728, 727), (686, 709, 674, 726), (709, 702, 677, 674), (706, 689, 731, 671), (699, 696, 722, 725), (688, 707, 670, 730), (703, 708, 675, 676), (660, 686, 693, 661), (680, 679, 678, 681), (676, 675, 674, 677), (672, 671, 670, 673), (719, 720, 721, 718), (723, 724, 725, 722), (727, 728, 729, 726), (731, 732, 733, 730), (673, 684, 685, 672), (677, 680, 681, 676), (730, 670, 671, 731), (726, 674, 675, 727), (720, 733, 732, 721), (724, 729, 728, 725), (722, 678, 679, 723), (718, 682, 683, 719), (692, 699, 725, 728), (717, 710, 685, 682), (695, 700, 720, 719), (696, 715, 678, 722), (691, 688, 730, 733), (714, 697, 723, 679), (713, 714, 679, 680), (704, 711, 684, 673), (701, 694, 718, 721), (694, 717, 682, 718), (710, 705, 672, 685), (716, 695, 719, 683), (715, 712, 681, 678), (702, 713, 680, 677), (697, 698, 724, 723), (712, 703, 676, 681), (783, 784, 787, 788), (740, 741, 738, 739, 734, 735, 736, 737), (755, 752, 736, 735), (742, 782, 789, 743), (775, 776, 779, 780), (791, 792, 795, 796), (744, 743, 789, 778), (752, 790, 797, 753), (756, 798, 805, 757), (772, 771, 770, 773), (742, 743, 744, 745, 750, 751, 756, 757), (747, 754, 734, 739), (752, 753, 737, 736), (746, 747, 739, 738), (753, 748, 740, 737), (748, 749, 741, 740), (749, 746, 738, 741), (754, 755, 735, 734), (799, 800, 803, 804), (801, 755, 754, 802), (792, 791, 800, 799), (751, 793, 798, 756), (784, 783, 804, 803), (747, 785, 802, 754), (776, 775, 796, 795), (745, 777, 794, 750), (793, 751, 750, 794), (790, 752, 755, 801), (777, 745, 744, 778), (774, 748, 753, 797), (779, 788, 787, 780), (781, 786, 746, 749), (785, 747, 746, 786), (782, 742, 757, 805), (777, 778, 820, 819), (786, 781, 817, 812), (795, 792, 761, 758), (799, 804, 771, 772), (778, 789, 809, 820), (781, 774, 814, 817), (788, 779, 821, 808), (793, 794, 759, 760), (796, 775, 815, 763), (775, 780, 816, 815), (774, 797, 762, 814), (797, 790, 765, 762), (794, 777, 819, 759), (787, 784, 810, 813), (776, 795, 758, 818), (791, 796, 763, 764), (748, 774, 781, 749), (768, 767, 766, 769), (764, 763, 762, 765), (760, 759, 758, 761), (807, 808, 809, 806), (811, 812, 813, 810), (815, 816, 817, 814), (819, 820, 821, 818), (761, 772, 773, 760), (765, 768, 769, 764), (818, 758, 759, 819), (814, 762, 763, 815), (808, 821, 820, 809), (812, 817, 816, 813), (810, 766, 767, 811), (806, 770, 771, 807), (780, 787, 813, 816), (805, 798, 773, 770), (783, 788, 808, 807), (784, 803, 766, 810), (779, 776, 818, 821), (802, 785, 811, 767), (801, 802, 767, 768), (792, 799, 772, 761), (789, 782, 806, 809), (782, 805, 770, 806), (798, 793, 760, 773), (804, 783, 807, 771), (803, 800, 769, 766), (790, 801, 768, 765), (785, 786, 812, 811), (800, 791, 764, 769)])
_uv = me_plane_011.uv_layers.new(name='UVMap')
_uv.uv.foreach_set('vector', [0.7678, 0.3249, 0.7678, 0.3249, 0.7678, 0.3249, 0.7678, 0.3249, 0.846, 0.3433, 0.846, 0.3433, 0.846, 0.3433, 0.846, 0.3433, 0.846, 0.3433, 0.846, 0.3433, 0.846, 0.3433, 0.846, 0.3433, 0.846, 0.3433, 0.846, 0.3433, 0.846, 0.3433, 0.846, 0.3433, 0.7678, 0.3249, 0.7678, 0.3249, 0.7678, 0.3249, 0.7678, 0.3249, 0.7678, 0.3249, 0.7678, 0.3249, 0.7678, 0.3249, 0.7678, 0.3249, 0.7678, 0.3249, 0.7678, 0.3249, 0.7678, 0.3249, 0.7678, 0.3249, 0.7678, 0.3249, 0.7678, 0.3249, 0.7678, 0.3249, 0.7678, 0.3249, 0.7678, 0.3249, 0.7678, 0.3249, 0.7678, 0.3249, 0.7678, 0.3249, 0.7678, 0.3249, 0.7678, 0.3249, 0.7678, 0.3249, 0.7678, 0.3249, 0.7147, 0.3086, 0.7147, 0.3086, 0.7147, 0.3086, 0.7147, 0.3086, 0.7678, 0.3249, 0.7678, 0.3249, 0.7678, 0.3249, 0.7678, 0.3249, 0.7678, 0.3249, 0.7678, 0.3249, 0.7678, 0.3249, 0.7678, 0.3249, 0.846, 0.3433, 0.846, 0.3433, 0.846, 0.3433, 0.846, 0.3433, 0.846, 0.3433, 0.846, 0.3433, 0.846, 0.3433, 0.846, 0.3433, 0.846, 0.3433, 0.846, 0.3433, 0.846, 0.3433, 0.846, 0.3433, 0.846, 0.3433, 0.846, 0.3433, 0.846, 0.3433, 0.846, 0.3433, 0.846, 0.3433, 0.846, 0.3433, 0.846, 0.3433, 0.846, 0.3433, 0.846, 0.3433, 0.846, 0.3433, 0.846, 0.3433, 0.846, 0.3433, 0.846, 0.3433, 0.846, 0.3433, 0.846, 0.3433, 0.846, 0.3433, 0.7678, 0.3249, 0.7678, 0.3249, 0.7678, 0.3249, 0.7678, 0.3249, 0.7678, 0.3249, 0.7678, 0.3249, 0.7678, 0.3249, 0.7678, 0.3249, 0.7678, 0.3249, 0.7678, 0.3249, 0.7678, 0.3249, 0.7678, 0.3249, 0.7678, 0.3249, 0.7678, 0.3249, 0.7678, 0.3249, 0.7678, 0.3249, 0.7678, 0.3249, 0.7678, 0.3249, 0.7678, 0.3249, 0.7678, 0.3249, 0.7678, 0.3249, 0.7678, 0.3249, 0.7678, 0.3249, 0.7678, 0.3249, 0.7678, 0.3249, 0.7678, 0.3249, 0.7678, 0.3249, 0.7678, 0.3249, 0.7678, 0.3249, 0.7678, 0.3249, 0.7678, 0.3249, 0.7678, 0.3249, 0.7678, 0.3249, 0.7678, 0.3249, 0.7678, 0.3249, 0.7678, 0.3249, 0.7678, 0.3249, 0.7678, 0.3249, 0.7678, 0.3249, 0.7678, 0.3249, 0.7678, 0.3249, 0.7678, 0.3249, 0.7678, 0.3249, 0.7678, 0.3249, 0.7678, 0.3249, 0.7678, 0.3249, 0.7678, 0.3249, 0.7678, 0.3249, 0.7678, 0.3249, 0.7678, 0.3249, 0.7678, 0.3249, 0.7678, 0.3249, 0.7678, 0.3249, 0.7678, 0.3249, 0.7678, 0.3249, 0.7678, 0.3249, 0.7678, 0.3249, 0.7678, 0.3249, 0.7678, 0.3249, 0.7678, 0.3249, 0.7678, 0.3249, 0.7678, 0.3249, 0.7678, 0.3249, 0.7678, 0.3249, 0.7147, 0.3086, 0.7147, 0.3086, 0.7147, 0.3086, 0.7147, 0.3086, 0.7147, 0.3086, 0.7147, 0.3086, 0.7147, 0.3086, 0.7147, 0.3086, 0.7147, 0.3086, 0.7147, 0.3086, 0.7147, 0.3086, 0.7147, 0.3086, 0.7147, 0.3086, 0.7147, 0.3086, 0.7147, 0.3086, 0.7147, 0.3086, 0.7147, 0.3086, 0.7147, 0.3086, 0.7147, 0.3086, 0.7147, 0.3086, 0.7147, 0.3086, 0.7147, 0.3086, 0.7147, 0.3086, 0.7147, 0.3086, 0.7147, 0.3086, 0.7147, 0.3086, 0.7147, 0.3086, 0.7147, 0.3086, 0.7147, 0.3086, 0.7147, 0.3086, 0.7147, 0.3086, 0.7147, 0.3086, 0.7147, 0.3086, 0.7147, 0.3086, 0.7147, 0.3086, 0.7147, 0.3086, 0.7147, 0.3086, 0.7147, 0.3086, 0.7147, 0.3086, 0.7147, 0.3086, 0.7147, 0.3086, 0.7147, 0.3086, 0.7147, 0.3086, 0.7147, 0.3086, 0.7147, 0.3086, 0.7147, 0.3086, 0.7147, 0.3086, 0.7147, 0.3086, 0.7147, 0.3086, 0.7147, 0.3086, 0.7147, 0.3086, 0.7147, 0.3086, 0.7147, 0.3086, 0.7147, 0.3086, 0.7147, 0.3086, 0.7147, 0.3086, 0.7147, 0.3086, 0.7147, 0.3086, 0.7147, 0.3086, 0.7147, 0.3086, 0.7147, 0.3086, 0.7147, 0.3086, 0.7147, 0.3086, 0.7147, 0.3086, 0.7678, 0.3249, 0.7678, 0.3249, 0.7678, 0.3249, 0.7678, 0.3249, 0.7147, 0.3086, 0.7147, 0.3086, 0.7147, 0.3086, 0.7147, 0.3086, 0.7147, 0.3086, 0.7147, 0.3086, 0.7147, 0.3086, 0.7147, 0.3086, 0.7147, 0.3086, 0.7147, 0.3086, 0.7147, 0.3086, 0.7147, 0.3086, 0.7147, 0.3086, 0.7147, 0.3086, 0.7147, 0.3086, 0.7147, 0.3086, 0.7147, 0.3086, 0.7147, 0.3086, 0.7147, 0.3086, 0.7147, 0.3086, 0.7147, 0.3086, 0.7147, 0.3086, 0.7147, 0.3086, 0.7147, 0.3086, 0.7147, 0.3086, 0.7147, 0.3086, 0.7147, 0.3086, 0.7147, 0.3086, 0.7147, 0.3086, 0.7147, 0.3086, 0.7147, 0.3086, 0.7147, 0.3086, 0.7147, 0.3086, 0.7147, 0.3086, 0.7147, 0.3086, 0.7147, 0.3086, 0.7147, 0.3086, 0.7147, 0.3086, 0.7147, 0.3086, 0.7147, 0.3086, 0.7147, 0.3086, 0.7147, 0.3086, 0.7147, 0.3086, 0.7147, 0.3086, 0.7147, 0.3086, 0.7147, 0.3086, 0.7147, 0.3086, 0.7147, 0.3086, 0.7147, 0.3086, 0.7147, 0.3086, 0.7147, 0.3086, 0.7147, 0.3086, 0.7147, 0.3086, 0.7147, 0.3086, 0.7147, 0.3086, 0.7147, 0.3086, 0.7147, 0.3086, 0.7147, 0.3086, 0.7147, 0.3086, 0.7147, 0.3086, 0.7147, 0.3086, 0.7147, 0.3086, 0.7147, 0.3086, 0.7147, 0.3086, 0.7147, 0.3086, 0.7147, 0.3086, 0.7147, 0.3086, 0.7147, 0.3086, 0.7147, 0.3086, 0.7147, 0.3086, 0.7147, 0.3086, 0.7147, 0.3086, 0.7147, 0.3086, 0.7147, 0.3086, 0.7147, 0.3086, 0.7147, 0.3086, 0.7147, 0.3086, 0.7147, 0.3086, 0.7147, 0.3086, 0.7147, 0.3086, 0.7147, 0.3086, 0.7147, 0.3086, 0.7147, 0.3086, 0.7147, 0.3086, 0.7147, 0.3086, 0.7147, 0.3086, 0.7147, 0.3086, 0.7147, 0.3086, 0.7147, 0.3086, 0.7147, 0.3086, 0.7147, 0.3086, 0.7147, 0.3086, 0.7147, 0.3086, 0.7147, 0.3086, 0.7147, 0.3086, 0.7147, 0.3086, 0.7147, 0.3086, 0.7147, 0.3086, 0.7147, 0.3086, 0.7147, 0.3086, 0.7147, 0.3086, 0.7147, 0.3086, 0.7147, 0.3086, 0.7147, 0.3086, 0.7147, 0.3086, 0.7147, 0.3086, 0.7147, 0.3086, 0.7147, 0.3086, 0.7147, 0.3086, 0.7147, 0.3086, 0.7147, 0.3086, 0.7147, 0.3086, 0.7147, 0.3086, 0.7147, 0.3086, 0.7147, 0.3086, 0.7147, 0.3086, 0.7147, 0.3086, 0.7147, 0.3086, 0.7147, 0.3086, 0.7147, 0.3086, 0.7147, 0.3086, 0.7147, 0.3086, 0.7147, 0.3086, 0.7147, 0.3086, 0.7678, 0.3249, 0.7678, 0.3249, 0.7678, 0.3249, 0.7678, 0.3249, 0.846, 0.3433, 0.846, 0.3433, 0.846, 0.3433, 0.846, 0.3433, 0.846, 0.3433, 0.846, 0.3433, 0.846, 0.3433, 0.846, 0.3433, 0.846, 0.3433, 0.846, 0.3433, 0.846, 0.3433, 0.846, 0.3433, 0.7678, 0.3249, 0.7678, 0.3249, 0.7678, 0.3249, 0.7678, 0.3249, 0.7678, 0.3249, 0.7678, 0.3249, 0.7678, 0.3249, 0.7678, 0.3249, 0.7678, 0.3249, 0.7678, 0.3249, 0.7678, 0.3249, 0.7678, 0.3249, 0.7678, 0.3249, 0.7678, 0.3249, 0.7678, 0.3249, 0.7678, 0.3249, 0.7678, 0.3249, 0.7678, 0.3249, 0.7678, 0.3249, 0.7678, 0.3249, 0.7678, 0.3249, 0.7678, 0.3249, 0.7678, 0.3249, 0.7678, 0.3249, 0.7147, 0.3086, 0.7147, 0.3086, 0.7147, 0.3086, 0.7147, 0.3086, 0.7678, 0.3249, 0.7678, 0.3249, 0.7678, 0.3249, 0.7678, 0.3249, 0.7678, 0.3249, 0.7678, 0.3249, 0.7678, 0.3249, 0.7678, 0.3249, 0.846, 0.3433, 0.846, 0.3433, 0.846, 0.3433, 0.846, 0.3433, 0.846, 0.3433, 0.846, 0.3433, 0.846, 0.3433, 0.846, 0.3433, 0.846, 0.3433, 0.846, 0.3433, 0.846, 0.3433, 0.846, 0.3433, 0.846, 0.3433, 0.846, 0.3433, 0.846, 0.3433, 0.846, 0.3433, 0.846, 0.3433, 0.846, 0.3433, 0.846, 0.3433, 0.846, 0.3433, 0.846, 0.3433, 0.846, 0.3433, 0.846, 0.3433, 0.846, 0.3433, 0.846, 0.3433, 0.846, 0.3433, 0.846, 0.3433, 0.846, 0.3433, 0.7678, 0.3249, 0.7678, 0.3249, 0.7678, 0.3249, 0.7678, 0.3249, 0.7678, 0.3249, 0.7678, 0.3249, 0.7678, 0.3249, 0.7678, 0.3249, 0.7678, 0.3249, 0.7678, 0.3249, 0.7678, 0.3249, 0.7678, 0.3249, 0.7678, 0.3249, 0.7678, 0.3249, 0.7678, 0.3249, 0.7678, 0.3249, 0.7678, 0.3249, 0.7678, 0.3249, 0.7678, 0.3249, 0.7678, 0.3249, 0.7678, 0.3249, 0.7678, 0.3249, 0.7678, 0.3249, 0.7678, 0.3249, 0.7678, 0.3249, 0.7678, 0.3249, 0.7678, 0.3249, 0.7678, 0.3249, 0.7678, 0.3249, 0.7678, 0.3249, 0.7678, 0.3249, 0.7678, 0.3249, 0.7678, 0.3249, 0.7678, 0.3249, 0.7678, 0.3249, 0.7678, 0.3249, 0.7678, 0.3249, 0.7678, 0.3249, 0.7678, 0.3249, 0.7678, 0.3249, 0.7678, 0.3249, 0.7678, 0.3249, 0.7678, 0.3249, 0.7678, 0.3249, 0.7678, 0.3249, 0.7678, 0.3249, 0.7678, 0.3249, 0.7678, 0.3249, 0.7678, 0.3249, 0.7678, 0.3249, 0.7678, 0.3249, 0.7678, 0.3249, 0.7678, 0.3249, 0.7678, 0.3249, 0.7678, 0.3249, 0.7678, 0.3249, 0.7678, 0.3249, 0.7678, 0.3249, 0.7678, 0.3249, 0.7678, 0.3249, 0.7678, 0.3249, 0.7678, 0.3249, 0.7678, 0.3249, 0.7678, 0.3249, 0.7147, 0.3086, 0.7147, 0.3086, 0.7147, 0.3086, 0.7147, 0.3086, 0.7147, 0.3086, 0.7147, 0.3086, 0.7147, 0.3086, 0.7147, 0.3086, 0.7147, 0.3086, 0.7147, 0.3086, 0.7147, 0.3086, 0.7147, 0.3086, 0.7147, 0.3086, 0.7147, 0.3086, 0.7147, 0.3086, 0.7147, 0.3086, 0.7147, 0.3086, 0.7147, 0.3086, 0.7147, 0.3086, 0.7147, 0.3086, 0.7147, 0.3086, 0.7147, 0.3086, 0.7147, 0.3086, 0.7147, 0.3086, 0.7147, 0.3086, 0.7147, 0.3086, 0.7147, 0.3086, 0.7147, 0.3086, 0.7147, 0.3086, 0.7147, 0.3086, 0.7147, 0.3086, 0.7147, 0.3086, 0.7147, 0.3086, 0.7147, 0.3086, 0.7147, 0.3086, 0.7147, 0.3086, 0.7147, 0.3086, 0.7147, 0.3086, 0.7147, 0.3086, 0.7147, 0.3086, 0.7147, 0.3086, 0.7147, 0.3086, 0.7147, 0.3086, 0.7147, 0.3086, 0.7147, 0.3086, 0.7147, 0.3086, 0.7147, 0.3086, 0.7147, 0.3086, 0.7147, 0.3086, 0.7147, 0.3086, 0.7147, 0.3086, 0.7147, 0.3086, 0.7147, 0.3086, 0.7147, 0.3086, 0.7147, 0.3086, 0.7147, 0.3086, 0.7147, 0.3086, 0.7147, 0.3086, 0.7147, 0.3086, 0.7147, 0.3086, 0.7147, 0.3086, 0.7147, 0.3086, 0.7147, 0.3086, 0.7147, 0.3086, 0.7678, 0.3249, 0.7678, 0.3249, 0.7678, 0.3249, 0.7678, 0.3249, 0.7147, 0.3086, 0.7147, 0.3086, 0.7147, 0.3086, 0.7147, 0.3086, 0.7147, 0.3086, 0.7147, 0.3086, 0.7147, 0.3086, 0.7147, 0.3086, 0.7147, 0.3086, 0.7147, 0.3086, 0.7147, 0.3086, 0.7147, 0.3086, 0.7147, 0.3086, 0.7147, 0.3086, 0.7147, 0.3086, 0.7147, 0.3086, 0.7147, 0.3086, 0.7147, 0.3086, 0.7147, 0.3086, 0.7147, 0.3086, 0.7147, 0.3086, 0.7147, 0.3086, 0.7147, 0.3086, 0.7147, 0.3086, 0.7147, 0.3086, 0.7147, 0.3086, 0.7147, 0.3086, 0.7147, 0.3086, 0.7147, 0.3086, 0.7147, 0.3086, 0.7147, 0.3086, 0.7147, 0.3086, 0.7147, 0.3086, 0.7147, 0.3086, 0.7147, 0.3086, 0.7147, 0.3086, 0.7147, 0.3086, 0.7147, 0.3086, 0.7147, 0.3086, 0.7147, 0.3086, 0.7147, 0.3086, 0.7147, 0.3086, 0.7147, 0.3086, 0.7147, 0.3086, 0.7147, 0.3086, 0.7147, 0.3086, 0.7147, 0.3086, 0.7147, 0.3086, 0.7147, 0.3086, 0.7147, 0.3086, 0.7147, 0.3086, 0.7147, 0.3086, 0.7147, 0.3086, 0.7147, 0.3086, 0.7147, 0.3086, 0.7147, 0.3086, 0.7147, 0.3086, 0.7147, 0.3086, 0.7147, 0.3086, 0.7147, 0.3086, 0.7147, 0.3086, 0.7147, 0.3086, 0.7147, 0.3086, 0.7147, 0.3086, 0.7147, 0.3086, 0.7147, 0.3086, 0.7147, 0.3086, 0.7147, 0.3086, 0.7147, 0.3086, 0.7147, 0.3086, 0.7147, 0.3086, 0.7147, 0.3086, 0.7147, 0.3086, 0.7147, 0.3086, 0.7147, 0.3086, 0.7147, 0.3086, 0.7147, 0.3086, 0.7147, 0.3086, 0.7147, 0.3086, 0.7147, 0.3086, 0.7147, 0.3086, 0.7147, 0.3086, 0.7147, 0.3086, 0.7147, 0.3086, 0.7147, 0.3086, 0.7147, 0.3086, 0.7147, 0.3086, 0.7147, 0.3086, 0.7147, 0.3086, 0.7147, 0.3086, 0.7147, 0.3086, 0.7147, 0.3086, 0.7147, 0.3086, 0.7147, 0.3086, 0.7147, 0.3086, 0.7147, 0.3086, 0.7147, 0.3086, 0.7147, 0.3086, 0.7147, 0.3086, 0.7147, 0.3086, 0.7147, 0.3086, 0.7147, 0.3086, 0.7147, 0.3086, 0.7147, 0.3086, 0.7147, 0.3086, 0.7147, 0.3086, 0.7147, 0.3086, 0.7147, 0.3086, 0.7147, 0.3086, 0.7147, 0.3086, 0.7147, 0.3086, 0.7147, 0.3086, 0.7147, 0.3086, 0.7147, 0.3086, 0.7147, 0.3086, 0.7147, 0.3086, 0.7147, 0.3086, 0.7147, 0.3086, 0.7147, 0.3086, 0.7147, 0.3086, 0.7147, 0.3086, 0.7147, 0.3086, 0.7147, 0.3086, 0.7147, 0.3086, 0.7678, 0.3249, 0.7678, 0.3249, 0.7678, 0.3249, 0.7678, 0.3249, 0.846, 0.3433, 0.846, 0.3433, 0.846, 0.3433, 0.846, 0.3433, 0.846, 0.3433, 0.846, 0.3433, 0.846, 0.3433, 0.846, 0.3433, 0.846, 0.3433, 0.846, 0.3433, 0.846, 0.3433, 0.846, 0.3433, 0.7678, 0.3249, 0.7678, 0.3249, 0.7678, 0.3249, 0.7678, 0.3249, 0.7678, 0.3249, 0.7678, 0.3249, 0.7678, 0.3249, 0.7678, 0.3249, 0.7678, 0.3249, 0.7678, 0.3249, 0.7678, 0.3249, 0.7678, 0.3249, 0.7678, 0.3249, 0.7678, 0.3249, 0.7678, 0.3249, 0.7678, 0.3249, 0.7678, 0.3249, 0.7678, 0.3249, 0.7678, 0.3249, 0.7678, 0.3249, 0.7678, 0.3249, 0.7678, 0.3249, 0.7678, 0.3249, 0.7678, 0.3249, 0.7147, 0.3086, 0.7147, 0.3086, 0.7147, 0.3086, 0.7147, 0.3086, 0.7678, 0.3249, 0.7678, 0.3249, 0.7678, 0.3249, 0.7678, 0.3249, 0.7678, 0.3249, 0.7678, 0.3249, 0.7678, 0.3249, 0.7678, 0.3249, 0.846, 0.3433, 0.846, 0.3433, 0.846, 0.3433, 0.846, 0.3433, 0.846, 0.3433, 0.846, 0.3433, 0.846, 0.3433, 0.846, 0.3433, 0.846, 0.3433, 0.846, 0.3433, 0.846, 0.3433, 0.846, 0.3433, 0.846, 0.3433, 0.846, 0.3433, 0.846, 0.3433, 0.846, 0.3433, 0.846, 0.3433, 0.846, 0.3433, 0.846, 0.3433, 0.846, 0.3433, 0.846, 0.3433, 0.846, 0.3433, 0.846, 0.3433, 0.846, 0.3433, 0.846, 0.3433, 0.846, 0.3433, 0.846, 0.3433, 0.846, 0.3433, 0.7678, 0.3249, 0.7678, 0.3249, 0.7678, 0.3249, 0.7678, 0.3249, 0.7678, 0.3249, 0.7678, 0.3249, 0.7678, 0.3249, 0.7678, 0.3249, 0.7678, 0.3249, 0.7678, 0.3249, 0.7678, 0.3249, 0.7678, 0.3249, 0.7678, 0.3249, 0.7678, 0.3249, 0.7678, 0.3249, 0.7678, 0.3249, 0.7678, 0.3249, 0.7678, 0.3249, 0.7678, 0.3249, 0.7678, 0.3249, 0.7678, 0.3249, 0.7678, 0.3249, 0.7678, 0.3249, 0.7678, 0.3249, 0.7678, 0.3249, 0.7678, 0.3249, 0.7678, 0.3249, 0.7678, 0.3249, 0.7678, 0.3249, 0.7678, 0.3249, 0.7678, 0.3249, 0.7678, 0.3249, 0.7678, 0.3249, 0.7678, 0.3249, 0.7678, 0.3249, 0.7678, 0.3249, 0.7678, 0.3249, 0.7678, 0.3249, 0.7678, 0.3249, 0.7678, 0.3249, 0.7678, 0.3249, 0.7678, 0.3249, 0.7678, 0.3249, 0.7678, 0.3249, 0.7678, 0.3249, 0.7678, 0.3249, 0.7678, 0.3249, 0.7678, 0.3249, 0.7678, 0.3249, 0.7678, 0.3249, 0.7678, 0.3249, 0.7678, 0.3249, 0.7678, 0.3249, 0.7678, 0.3249, 0.7678, 0.3249, 0.7678, 0.3249, 0.7678, 0.3249, 0.7678, 0.3249, 0.7678, 0.3249, 0.7678, 0.3249, 0.7678, 0.3249, 0.7678, 0.3249, 0.7678, 0.3249, 0.7678, 0.3249, 0.7147, 0.3086, 0.7147, 0.3086, 0.7147, 0.3086, 0.7147, 0.3086, 0.7147, 0.3086, 0.7147, 0.3086, 0.7147, 0.3086, 0.7147, 0.3086, 0.7147, 0.3086, 0.7147, 0.3086, 0.7147, 0.3086, 0.7147, 0.3086, 0.7147, 0.3086, 0.7147, 0.3086, 0.7147, 0.3086, 0.7147, 0.3086, 0.7147, 0.3086, 0.7147, 0.3086, 0.7147, 0.3086, 0.7147, 0.3086, 0.7147, 0.3086, 0.7147, 0.3086, 0.7147, 0.3086, 0.7147, 0.3086, 0.7147, 0.3086, 0.7147, 0.3086, 0.7147, 0.3086, 0.7147, 0.3086, 0.7147, 0.3086, 0.7147, 0.3086, 0.7147, 0.3086, 0.7147, 0.3086, 0.7147, 0.3086, 0.7147, 0.3086, 0.7147, 0.3086, 0.7147, 0.3086, 0.7147, 0.3086, 0.7147, 0.3086, 0.7147, 0.3086, 0.7147, 0.3086, 0.7147, 0.3086, 0.7147, 0.3086, 0.7147, 0.3086, 0.7147, 0.3086, 0.7147, 0.3086, 0.7147, 0.3086, 0.7147, 0.3086, 0.7147, 0.3086, 0.7147, 0.3086, 0.7147, 0.3086, 0.7147, 0.3086, 0.7147, 0.3086, 0.7147, 0.3086, 0.7147, 0.3086, 0.7147, 0.3086, 0.7147, 0.3086, 0.7147, 0.3086, 0.7147, 0.3086, 0.7147, 0.3086, 0.7147, 0.3086, 0.7147, 0.3086, 0.7147, 0.3086, 0.7147, 0.3086, 0.7147, 0.3086, 0.7678, 0.3249, 0.7678, 0.3249, 0.7678, 0.3249, 0.7678, 0.3249, 0.7147, 0.3086, 0.7147, 0.3086, 0.7147, 0.3086, 0.7147, 0.3086, 0.7147, 0.3086, 0.7147, 0.3086, 0.7147, 0.3086, 0.7147, 0.3086, 0.7147, 0.3086, 0.7147, 0.3086, 0.7147, 0.3086, 0.7147, 0.3086, 0.7147, 0.3086, 0.7147, 0.3086, 0.7147, 0.3086, 0.7147, 0.3086, 0.7147, 0.3086, 0.7147, 0.3086, 0.7147, 0.3086, 0.7147, 0.3086, 0.7147, 0.3086, 0.7147, 0.3086, 0.7147, 0.3086, 0.7147, 0.3086, 0.7147, 0.3086, 0.7147, 0.3086, 0.7147, 0.3086, 0.7147, 0.3086, 0.7147, 0.3086, 0.7147, 0.3086, 0.7147, 0.3086, 0.7147, 0.3086, 0.7147, 0.3086, 0.7147, 0.3086, 0.7147, 0.3086, 0.7147, 0.3086, 0.7147, 0.3086, 0.7147, 0.3086, 0.7147, 0.3086, 0.7147, 0.3086, 0.7147, 0.3086, 0.7147, 0.3086, 0.7147, 0.3086, 0.7147, 0.3086, 0.7147, 0.3086, 0.7147, 0.3086, 0.7147, 0.3086, 0.7147, 0.3086, 0.7147, 0.3086, 0.7147, 0.3086, 0.7147, 0.3086, 0.7147, 0.3086, 0.7147, 0.3086, 0.7147, 0.3086, 0.7147, 0.3086, 0.7147, 0.3086, 0.7147, 0.3086, 0.7147, 0.3086, 0.7147, 0.3086, 0.7147, 0.3086, 0.7147, 0.3086, 0.7147, 0.3086, 0.7147, 0.3086, 0.7147, 0.3086, 0.7147, 0.3086, 0.7147, 0.3086, 0.7147, 0.3086, 0.7147, 0.3086, 0.7147, 0.3086, 0.7147, 0.3086, 0.7147, 0.3086, 0.7147, 0.3086, 0.7147, 0.3086, 0.7147, 0.3086, 0.7147, 0.3086, 0.7147, 0.3086, 0.7147, 0.3086, 0.7147, 0.3086, 0.7147, 0.3086, 0.7147, 0.3086, 0.7147, 0.3086, 0.7147, 0.3086, 0.7147, 0.3086, 0.7147, 0.3086, 0.7147, 0.3086, 0.7147, 0.3086, 0.7147, 0.3086, 0.7147, 0.3086, 0.7147, 0.3086, 0.7147, 0.3086, 0.7147, 0.3086, 0.7147, 0.3086, 0.7147, 0.3086, 0.7147, 0.3086, 0.7147, 0.3086, 0.7147, 0.3086, 0.7147, 0.3086, 0.7147, 0.3086, 0.7147, 0.3086, 0.7147, 0.3086, 0.7147, 0.3086, 0.7147, 0.3086, 0.7147, 0.3086, 0.7147, 0.3086, 0.7147, 0.3086, 0.7147, 0.3086, 0.7147, 0.3086, 0.7147, 0.3086, 0.7147, 0.3086, 0.7147, 0.3086, 0.7147, 0.3086, 0.7147, 0.3086, 0.7147, 0.3086, 0.7147, 0.3086, 0.7147, 0.3086, 0.7147, 0.3086, 0.7147, 0.3086, 0.7147, 0.3086, 0.7147, 0.3086, 0.7147, 0.3086, 0.7147, 0.3086, 0.7147, 0.3086, 0.7147, 0.3086, 0.7147, 0.3086, 0.7678, 0.3249, 0.7678, 0.3249, 0.7678, 0.3249, 0.7678, 0.3249, 0.846, 0.3433, 0.846, 0.3433, 0.846, 0.3433, 0.846, 0.3433, 0.846, 0.3433, 0.846, 0.3433, 0.846, 0.3433, 0.846, 0.3433, 0.846, 0.3433, 0.846, 0.3433, 0.846, 0.3433, 0.846, 0.3433, 0.7678, 0.3249, 0.7678, 0.3249, 0.7678, 0.3249, 0.7678, 0.3249, 0.7678, 0.3249, 0.7678, 0.3249, 0.7678, 0.3249, 0.7678, 0.3249, 0.7678, 0.3249, 0.7678, 0.3249, 0.7678, 0.3249, 0.7678, 0.3249, 0.7678, 0.3249, 0.7678, 0.3249, 0.7678, 0.3249, 0.7678, 0.3249, 0.7678, 0.3249, 0.7678, 0.3249, 0.7678, 0.3249, 0.7678, 0.3249, 0.7678, 0.3249, 0.7678, 0.3249, 0.7678, 0.3249, 0.7678, 0.3249, 0.7147, 0.3086, 0.7147, 0.3086, 0.7147, 0.3086, 0.7147, 0.3086, 0.7678, 0.3249, 0.7678, 0.3249, 0.7678, 0.3249, 0.7678, 0.3249, 0.7678, 0.3249, 0.7678, 0.3249, 0.7678, 0.3249, 0.7678, 0.3249, 0.846, 0.3433, 0.846, 0.3433, 0.846, 0.3433, 0.846, 0.3433, 0.846, 0.3433, 0.846, 0.3433, 0.846, 0.3433, 0.846, 0.3433, 0.846, 0.3433, 0.846, 0.3433, 0.846, 0.3433, 0.846, 0.3433, 0.846, 0.3433, 0.846, 0.3433, 0.846, 0.3433, 0.846, 0.3433, 0.846, 0.3433, 0.846, 0.3433, 0.846, 0.3433, 0.846, 0.3433, 0.846, 0.3433, 0.846, 0.3433, 0.846, 0.3433, 0.846, 0.3433, 0.846, 0.3433, 0.846, 0.3433, 0.846, 0.3433, 0.846, 0.3433, 0.7678, 0.3249, 0.7678, 0.3249, 0.7678, 0.3249, 0.7678, 0.3249, 0.7678, 0.3249, 0.7678, 0.3249, 0.7678, 0.3249, 0.7678, 0.3249, 0.7678, 0.3249, 0.7678, 0.3249, 0.7678, 0.3249, 0.7678, 0.3249, 0.7678, 0.3249, 0.7678, 0.3249, 0.7678, 0.3249, 0.7678, 0.3249, 0.7678, 0.3249, 0.7678, 0.3249, 0.7678, 0.3249, 0.7678, 0.3249, 0.7678, 0.3249, 0.7678, 0.3249, 0.7678, 0.3249, 0.7678, 0.3249, 0.7678, 0.3249, 0.7678, 0.3249, 0.7678, 0.3249, 0.7678, 0.3249, 0.7678, 0.3249, 0.7678, 0.3249, 0.7678, 0.3249, 0.7678, 0.3249, 0.7678, 0.3249, 0.7678, 0.3249, 0.7678, 0.3249, 0.7678, 0.3249, 0.7678, 0.3249, 0.7678, 0.3249, 0.7678, 0.3249, 0.7678, 0.3249, 0.7678, 0.3249, 0.7678, 0.3249, 0.7678, 0.3249, 0.7678, 0.3249, 0.7678, 0.3249, 0.7678, 0.3249, 0.7678, 0.3249, 0.7678, 0.3249, 0.7678, 0.3249, 0.7678, 0.3249, 0.7678, 0.3249, 0.7678, 0.3249, 0.7678, 0.3249, 0.7678, 0.3249, 0.7678, 0.3249, 0.7678, 0.3249, 0.7678, 0.3249, 0.7678, 0.3249, 0.7678, 0.3249, 0.7678, 0.3249, 0.7678, 0.3249, 0.7678, 0.3249, 0.7678, 0.3249, 0.7678, 0.3249, 0.7147, 0.3086, 0.7147, 0.3086, 0.7147, 0.3086, 0.7147, 0.3086, 0.7147, 0.3086, 0.7147, 0.3086, 0.7147, 0.3086, 0.7147, 0.3086, 0.7147, 0.3086, 0.7147, 0.3086, 0.7147, 0.3086, 0.7147, 0.3086, 0.7147, 0.3086, 0.7147, 0.3086, 0.7147, 0.3086, 0.7147, 0.3086, 0.7147, 0.3086, 0.7147, 0.3086, 0.7147, 0.3086, 0.7147, 0.3086, 0.7147, 0.3086, 0.7147, 0.3086, 0.7147, 0.3086, 0.7147, 0.3086, 0.7147, 0.3086, 0.7147, 0.3086, 0.7147, 0.3086, 0.7147, 0.3086, 0.7147, 0.3086, 0.7147, 0.3086, 0.7147, 0.3086, 0.7147, 0.3086, 0.7147, 0.3086, 0.7147, 0.3086, 0.7147, 0.3086, 0.7147, 0.3086, 0.7147, 0.3086, 0.7147, 0.3086, 0.7147, 0.3086, 0.7147, 0.3086, 0.7147, 0.3086, 0.7147, 0.3086, 0.7147, 0.3086, 0.7147, 0.3086, 0.7147, 0.3086, 0.7147, 0.3086, 0.7147, 0.3086, 0.7147, 0.3086, 0.7147, 0.3086, 0.7147, 0.3086, 0.7147, 0.3086, 0.7147, 0.3086, 0.7147, 0.3086, 0.7147, 0.3086, 0.7147, 0.3086, 0.7147, 0.3086, 0.7147, 0.3086, 0.7147, 0.3086, 0.7147, 0.3086, 0.7147, 0.3086, 0.7147, 0.3086, 0.7147, 0.3086, 0.7147, 0.3086, 0.7147, 0.3086, 0.7678, 0.3249, 0.7678, 0.3249, 0.7678, 0.3249, 0.7678, 0.3249, 0.7147, 0.3086, 0.7147, 0.3086, 0.7147, 0.3086, 0.7147, 0.3086, 0.7147, 0.3086, 0.7147, 0.3086, 0.7147, 0.3086, 0.7147, 0.3086, 0.7147, 0.3086, 0.7147, 0.3086, 0.7147, 0.3086, 0.7147, 0.3086, 0.7147, 0.3086, 0.7147, 0.3086, 0.7147, 0.3086, 0.7147, 0.3086, 0.7147, 0.3086, 0.7147, 0.3086, 0.7147, 0.3086, 0.7147, 0.3086, 0.7147, 0.3086, 0.7147, 0.3086, 0.7147, 0.3086, 0.7147, 0.3086, 0.7147, 0.3086, 0.7147, 0.3086, 0.7147, 0.3086, 0.7147, 0.3086, 0.7147, 0.3086, 0.7147, 0.3086, 0.7147, 0.3086, 0.7147, 0.3086, 0.7147, 0.3086, 0.7147, 0.3086, 0.7147, 0.3086, 0.7147, 0.3086, 0.7147, 0.3086, 0.7147, 0.3086, 0.7147, 0.3086, 0.7147, 0.3086, 0.7147, 0.3086, 0.7147, 0.3086, 0.7147, 0.3086, 0.7147, 0.3086, 0.7147, 0.3086, 0.7147, 0.3086, 0.7147, 0.3086, 0.7147, 0.3086, 0.7147, 0.3086, 0.7147, 0.3086, 0.7147, 0.3086, 0.7147, 0.3086, 0.7147, 0.3086, 0.7147, 0.3086, 0.7147, 0.3086, 0.7147, 0.3086, 0.7147, 0.3086, 0.7147, 0.3086, 0.7147, 0.3086, 0.7147, 0.3086, 0.7147, 0.3086, 0.7147, 0.3086, 0.7147, 0.3086, 0.7147, 0.3086, 0.7147, 0.3086, 0.7147, 0.3086, 0.7147, 0.3086, 0.7147, 0.3086, 0.7147, 0.3086, 0.7147, 0.3086, 0.7147, 0.3086, 0.7147, 0.3086, 0.7147, 0.3086, 0.7147, 0.3086, 0.7147, 0.3086, 0.7147, 0.3086, 0.7147, 0.3086, 0.7147, 0.3086, 0.7147, 0.3086, 0.7147, 0.3086, 0.7147, 0.3086, 0.7147, 0.3086, 0.7147, 0.3086, 0.7147, 0.3086, 0.7147, 0.3086, 0.7147, 0.3086, 0.7147, 0.3086, 0.7147, 0.3086, 0.7147, 0.3086, 0.7147, 0.3086, 0.7147, 0.3086, 0.7147, 0.3086, 0.7147, 0.3086, 0.7147, 0.3086, 0.7147, 0.3086, 0.7147, 0.3086, 0.7147, 0.3086, 0.7147, 0.3086, 0.7147, 0.3086, 0.7147, 0.3086, 0.7147, 0.3086, 0.7147, 0.3086, 0.7147, 0.3086, 0.7147, 0.3086, 0.7147, 0.3086, 0.7147, 0.3086, 0.7147, 0.3086, 0.7147, 0.3086, 0.7147, 0.3086, 0.7147, 0.3086, 0.7147, 0.3086, 0.7147, 0.3086, 0.7147, 0.3086, 0.7147, 0.3086, 0.7147, 0.3086, 0.7147, 0.3086, 0.7147, 0.3086, 0.7147, 0.3086, 0.7147, 0.3086, 0.7147, 0.3086, 0.7147, 0.3086, 0.7147, 0.3086, 0.7147, 0.3086, 0.7147, 0.3086, 0.7678, 0.3249, 0.7678, 0.3249, 0.7678, 0.3249, 0.7678, 0.3249, 0.846, 0.3433, 0.846, 0.3433, 0.846, 0.3433, 0.846, 0.3433, 0.846, 0.3433, 0.846, 0.3433, 0.846, 0.3433, 0.846, 0.3433, 0.846, 0.3433, 0.846, 0.3433, 0.846, 0.3433, 0.846, 0.3433, 0.7678, 0.3249, 0.7678, 0.3249, 0.7678, 0.3249, 0.7678, 0.3249, 0.7678, 0.3249, 0.7678, 0.3249, 0.7678, 0.3249, 0.7678, 0.3249, 0.7678, 0.3249, 0.7678, 0.3249, 0.7678, 0.3249, 0.7678, 0.3249, 0.7678, 0.3249, 0.7678, 0.3249, 0.7678, 0.3249, 0.7678, 0.3249, 0.7678, 0.3249, 0.7678, 0.3249, 0.7678, 0.3249, 0.7678, 0.3249, 0.7678, 0.3249, 0.7678, 0.3249, 0.7678, 0.3249, 0.7678, 0.3249, 0.7147, 0.3086, 0.7147, 0.3086, 0.7147, 0.3086, 0.7147, 0.3086, 0.7678, 0.3249, 0.7678, 0.3249, 0.7678, 0.3249, 0.7678, 0.3249, 0.7678, 0.3249, 0.7678, 0.3249, 0.7678, 0.3249, 0.7678, 0.3249, 0.846, 0.3433, 0.846, 0.3433, 0.846, 0.3433, 0.846, 0.3433, 0.846, 0.3433, 0.846, 0.3433, 0.846, 0.3433, 0.846, 0.3433, 0.846, 0.3433, 0.846, 0.3433, 0.846, 0.3433, 0.846, 0.3433, 0.846, 0.3433, 0.846, 0.3433, 0.846, 0.3433, 0.846, 0.3433, 0.846, 0.3433, 0.846, 0.3433, 0.846, 0.3433, 0.846, 0.3433, 0.846, 0.3433, 0.846, 0.3433, 0.846, 0.3433, 0.846, 0.3433, 0.846, 0.3433, 0.846, 0.3433, 0.846, 0.3433, 0.846, 0.3433, 0.7678, 0.3249, 0.7678, 0.3249, 0.7678, 0.3249, 0.7678, 0.3249, 0.7678, 0.3249, 0.7678, 0.3249, 0.7678, 0.3249, 0.7678, 0.3249, 0.7678, 0.3249, 0.7678, 0.3249, 0.7678, 0.3249, 0.7678, 0.3249, 0.7678, 0.3249, 0.7678, 0.3249, 0.7678, 0.3249, 0.7678, 0.3249, 0.7678, 0.3249, 0.7678, 0.3249, 0.7678, 0.3249, 0.7678, 0.3249, 0.7678, 0.3249, 0.7678, 0.3249, 0.7678, 0.3249, 0.7678, 0.3249, 0.7678, 0.3249, 0.7678, 0.3249, 0.7678, 0.3249, 0.7678, 0.3249, 0.7678, 0.3249, 0.7678, 0.3249, 0.7678, 0.3249, 0.7678, 0.3249, 0.7678, 0.3249, 0.7678, 0.3249, 0.7678, 0.3249, 0.7678, 0.3249, 0.7678, 0.3249, 0.7678, 0.3249, 0.7678, 0.3249, 0.7678, 0.3249, 0.7678, 0.3249, 0.7678, 0.3249, 0.7678, 0.3249, 0.7678, 0.3249, 0.7678, 0.3249, 0.7678, 0.3249, 0.7678, 0.3249, 0.7678, 0.3249, 0.7678, 0.3249, 0.7678, 0.3249, 0.7678, 0.3249, 0.7678, 0.3249, 0.7678, 0.3249, 0.7678, 0.3249, 0.7678, 0.3249, 0.7678, 0.3249, 0.7678, 0.3249, 0.7678, 0.3249, 0.7678, 0.3249, 0.7678, 0.3249, 0.7678, 0.3249, 0.7678, 0.3249, 0.7678, 0.3249, 0.7678, 0.3249, 0.7147, 0.3086, 0.7147, 0.3086, 0.7147, 0.3086, 0.7147, 0.3086, 0.7147, 0.3086, 0.7147, 0.3086, 0.7147, 0.3086, 0.7147, 0.3086, 0.7147, 0.3086, 0.7147, 0.3086, 0.7147, 0.3086, 0.7147, 0.3086, 0.7147, 0.3086, 0.7147, 0.3086, 0.7147, 0.3086, 0.7147, 0.3086, 0.7147, 0.3086, 0.7147, 0.3086, 0.7147, 0.3086, 0.7147, 0.3086, 0.7147, 0.3086, 0.7147, 0.3086, 0.7147, 0.3086, 0.7147, 0.3086, 0.7147, 0.3086, 0.7147, 0.3086, 0.7147, 0.3086, 0.7147, 0.3086, 0.7147, 0.3086, 0.7147, 0.3086, 0.7147, 0.3086, 0.7147, 0.3086, 0.7147, 0.3086, 0.7147, 0.3086, 0.7147, 0.3086, 0.7147, 0.3086, 0.7147, 0.3086, 0.7147, 0.3086, 0.7147, 0.3086, 0.7147, 0.3086, 0.7147, 0.3086, 0.7147, 0.3086, 0.7147, 0.3086, 0.7147, 0.3086, 0.7147, 0.3086, 0.7147, 0.3086, 0.7147, 0.3086, 0.7147, 0.3086, 0.7147, 0.3086, 0.7147, 0.3086, 0.7147, 0.3086, 0.7147, 0.3086, 0.7147, 0.3086, 0.7147, 0.3086, 0.7147, 0.3086, 0.7147, 0.3086, 0.7147, 0.3086, 0.7147, 0.3086, 0.7147, 0.3086, 0.7147, 0.3086, 0.7147, 0.3086, 0.7147, 0.3086, 0.7147, 0.3086, 0.7147, 0.3086, 0.7678, 0.3249, 0.7678, 0.3249, 0.7678, 0.3249, 0.7678, 0.3249, 0.7147, 0.3086, 0.7147, 0.3086, 0.7147, 0.3086, 0.7147, 0.3086, 0.7147, 0.3086, 0.7147, 0.3086, 0.7147, 0.3086, 0.7147, 0.3086, 0.7147, 0.3086, 0.7147, 0.3086, 0.7147, 0.3086, 0.7147, 0.3086, 0.7147, 0.3086, 0.7147, 0.3086, 0.7147, 0.3086, 0.7147, 0.3086, 0.7147, 0.3086, 0.7147, 0.3086, 0.7147, 0.3086, 0.7147, 0.3086, 0.7147, 0.3086, 0.7147, 0.3086, 0.7147, 0.3086, 0.7147, 0.3086, 0.7147, 0.3086, 0.7147, 0.3086, 0.7147, 0.3086, 0.7147, 0.3086, 0.7147, 0.3086, 0.7147, 0.3086, 0.7147, 0.3086, 0.7147, 0.3086, 0.7147, 0.3086, 0.7147, 0.3086, 0.7147, 0.3086, 0.7147, 0.3086, 0.7147, 0.3086, 0.7147, 0.3086, 0.7147, 0.3086, 0.7147, 0.3086, 0.7147, 0.3086, 0.7147, 0.3086, 0.7147, 0.3086, 0.7147, 0.3086, 0.7147, 0.3086, 0.7147, 0.3086, 0.7147, 0.3086, 0.7147, 0.3086, 0.7147, 0.3086, 0.7147, 0.3086, 0.7147, 0.3086, 0.7147, 0.3086, 0.7147, 0.3086, 0.7147, 0.3086, 0.7147, 0.3086, 0.7147, 0.3086, 0.7147, 0.3086, 0.7147, 0.3086, 0.7147, 0.3086, 0.7147, 0.3086, 0.7147, 0.3086, 0.7147, 0.3086, 0.7147, 0.3086, 0.7147, 0.3086, 0.7147, 0.3086, 0.7147, 0.3086, 0.7147, 0.3086, 0.7147, 0.3086, 0.7147, 0.3086, 0.7147, 0.3086, 0.7147, 0.3086, 0.7147, 0.3086, 0.7147, 0.3086, 0.7147, 0.3086, 0.7147, 0.3086, 0.7147, 0.3086, 0.7147, 0.3086, 0.7147, 0.3086, 0.7147, 0.3086, 0.7147, 0.3086, 0.7147, 0.3086, 0.7147, 0.3086, 0.7147, 0.3086, 0.7147, 0.3086, 0.7147, 0.3086, 0.7147, 0.3086, 0.7147, 0.3086, 0.7147, 0.3086, 0.7147, 0.3086, 0.7147, 0.3086, 0.7147, 0.3086, 0.7147, 0.3086, 0.7147, 0.3086, 0.7147, 0.3086, 0.7147, 0.3086, 0.7147, 0.3086, 0.7147, 0.3086, 0.7147, 0.3086, 0.7147, 0.3086, 0.7147, 0.3086, 0.7147, 0.3086, 0.7147, 0.3086, 0.7147, 0.3086, 0.7147, 0.3086, 0.7147, 0.3086, 0.7147, 0.3086, 0.7147, 0.3086, 0.7147, 0.3086, 0.7147, 0.3086, 0.7147, 0.3086, 0.7147, 0.3086, 0.7147, 0.3086, 0.7147, 0.3086, 0.7147, 0.3086, 0.7147, 0.3086, 0.7147, 0.3086, 0.7147, 0.3086, 0.7147, 0.3086, 0.7147, 0.3086, 0.7147, 0.3086, 0.7147, 0.3086, 0.7147, 0.3086, 0.7147, 0.3086, 0.7147, 0.3086, 0.7678, 0.3249, 0.7678, 0.3249, 0.7678, 0.3249, 0.7678, 0.3249, 0.846, 0.3433, 0.846, 0.3433, 0.846, 0.3433, 0.846, 0.3433, 0.846, 0.3433, 0.846, 0.3433, 0.846, 0.3433, 0.846, 0.3433, 0.846, 0.3433, 0.846, 0.3433, 0.846, 0.3433, 0.846, 0.3433, 0.7678, 0.3249, 0.7678, 0.3249, 0.7678, 0.3249, 0.7678, 0.3249, 0.7678, 0.3249, 0.7678, 0.3249, 0.7678, 0.3249, 0.7678, 0.3249, 0.7678, 0.3249, 0.7678, 0.3249, 0.7678, 0.3249, 0.7678, 0.3249, 0.7678, 0.3249, 0.7678, 0.3249, 0.7678, 0.3249, 0.7678, 0.3249, 0.7678, 0.3249, 0.7678, 0.3249, 0.7678, 0.3249, 0.7678, 0.3249, 0.7678, 0.3249, 0.7678, 0.3249, 0.7678, 0.3249, 0.7678, 0.3249, 0.7147, 0.3086, 0.7147, 0.3086, 0.7147, 0.3086, 0.7147, 0.3086, 0.7678, 0.3249, 0.7678, 0.3249, 0.7678, 0.3249, 0.7678, 0.3249, 0.7678, 0.3249, 0.7678, 0.3249, 0.7678, 0.3249, 0.7678, 0.3249, 0.846, 0.3433, 0.846, 0.3433, 0.846, 0.3433, 0.846, 0.3433, 0.846, 0.3433, 0.846, 0.3433, 0.846, 0.3433, 0.846, 0.3433, 0.846, 0.3433, 0.846, 0.3433, 0.846, 0.3433, 0.846, 0.3433, 0.846, 0.3433, 0.846, 0.3433, 0.846, 0.3433, 0.846, 0.3433, 0.846, 0.3433, 0.846, 0.3433, 0.846, 0.3433, 0.846, 0.3433, 0.846, 0.3433, 0.846, 0.3433, 0.846, 0.3433, 0.846, 0.3433, 0.846, 0.3433, 0.846, 0.3433, 0.846, 0.3433, 0.846, 0.3433, 0.7678, 0.3249, 0.7678, 0.3249, 0.7678, 0.3249, 0.7678, 0.3249, 0.7678, 0.3249, 0.7678, 0.3249, 0.7678, 0.3249, 0.7678, 0.3249, 0.7678, 0.3249, 0.7678, 0.3249, 0.7678, 0.3249, 0.7678, 0.3249, 0.7678, 0.3249, 0.7678, 0.3249, 0.7678, 0.3249, 0.7678, 0.3249, 0.7678, 0.3249, 0.7678, 0.3249, 0.7678, 0.3249, 0.7678, 0.3249, 0.7678, 0.3249, 0.7678, 0.3249, 0.7678, 0.3249, 0.7678, 0.3249, 0.7678, 0.3249, 0.7678, 0.3249, 0.7678, 0.3249, 0.7678, 0.3249, 0.7678, 0.3249, 0.7678, 0.3249, 0.7678, 0.3249, 0.7678, 0.3249, 0.7678, 0.3249, 0.7678, 0.3249, 0.7678, 0.3249, 0.7678, 0.3249, 0.7678, 0.3249, 0.7678, 0.3249, 0.7678, 0.3249, 0.7678, 0.3249, 0.7678, 0.3249, 0.7678, 0.3249, 0.7678, 0.3249, 0.7678, 0.3249, 0.7678, 0.3249, 0.7678, 0.3249, 0.7678, 0.3249, 0.7678, 0.3249, 0.7678, 0.3249, 0.7678, 0.3249, 0.7678, 0.3249, 0.7678, 0.3249, 0.7678, 0.3249, 0.7678, 0.3249, 0.7678, 0.3249, 0.7678, 0.3249, 0.7678, 0.3249, 0.7678, 0.3249, 0.7678, 0.3249, 0.7678, 0.3249, 0.7678, 0.3249, 0.7678, 0.3249, 0.7678, 0.3249, 0.7678, 0.3249, 0.7147, 0.3086, 0.7147, 0.3086, 0.7147, 0.3086, 0.7147, 0.3086, 0.7147, 0.3086, 0.7147, 0.3086, 0.7147, 0.3086, 0.7147, 0.3086, 0.7147, 0.3086, 0.7147, 0.3086, 0.7147, 0.3086, 0.7147, 0.3086, 0.7147, 0.3086, 0.7147, 0.3086, 0.7147, 0.3086, 0.7147, 0.3086, 0.7147, 0.3086, 0.7147, 0.3086, 0.7147, 0.3086, 0.7147, 0.3086, 0.7147, 0.3086, 0.7147, 0.3086, 0.7147, 0.3086, 0.7147, 0.3086, 0.7147, 0.3086, 0.7147, 0.3086, 0.7147, 0.3086, 0.7147, 0.3086, 0.7147, 0.3086, 0.7147, 0.3086, 0.7147, 0.3086, 0.7147, 0.3086, 0.7147, 0.3086, 0.7147, 0.3086, 0.7147, 0.3086, 0.7147, 0.3086, 0.7147, 0.3086, 0.7147, 0.3086, 0.7147, 0.3086, 0.7147, 0.3086, 0.7147, 0.3086, 0.7147, 0.3086, 0.7147, 0.3086, 0.7147, 0.3086, 0.7147, 0.3086, 0.7147, 0.3086, 0.7147, 0.3086, 0.7147, 0.3086, 0.7147, 0.3086, 0.7147, 0.3086, 0.7147, 0.3086, 0.7147, 0.3086, 0.7147, 0.3086, 0.7147, 0.3086, 0.7147, 0.3086, 0.7147, 0.3086, 0.7147, 0.3086, 0.7147, 0.3086, 0.7147, 0.3086, 0.7147, 0.3086, 0.7147, 0.3086, 0.7147, 0.3086, 0.7147, 0.3086, 0.7147, 0.3086, 0.7678, 0.3249, 0.7678, 0.3249, 0.7678, 0.3249, 0.7678, 0.3249, 0.7147, 0.3086, 0.7147, 0.3086, 0.7147, 0.3086, 0.7147, 0.3086, 0.7147, 0.3086, 0.7147, 0.3086, 0.7147, 0.3086, 0.7147, 0.3086, 0.7147, 0.3086, 0.7147, 0.3086, 0.7147, 0.3086, 0.7147, 0.3086, 0.7147, 0.3086, 0.7147, 0.3086, 0.7147, 0.3086, 0.7147, 0.3086, 0.7147, 0.3086, 0.7147, 0.3086, 0.7147, 0.3086, 0.7147, 0.3086, 0.7147, 0.3086, 0.7147, 0.3086, 0.7147, 0.3086, 0.7147, 0.3086, 0.7147, 0.3086, 0.7147, 0.3086, 0.7147, 0.3086, 0.7147, 0.3086, 0.7147, 0.3086, 0.7147, 0.3086, 0.7147, 0.3086, 0.7147, 0.3086, 0.7147, 0.3086, 0.7147, 0.3086, 0.7147, 0.3086, 0.7147, 0.3086, 0.7147, 0.3086, 0.7147, 0.3086, 0.7147, 0.3086, 0.7147, 0.3086, 0.7147, 0.3086, 0.7147, 0.3086, 0.7147, 0.3086, 0.7147, 0.3086, 0.7147, 0.3086, 0.7147, 0.3086, 0.7147, 0.3086, 0.7147, 0.3086, 0.7147, 0.3086, 0.7147, 0.3086, 0.7147, 0.3086, 0.7147, 0.3086, 0.7147, 0.3086, 0.7147, 0.3086, 0.7147, 0.3086, 0.7147, 0.3086, 0.7147, 0.3086, 0.7147, 0.3086, 0.7147, 0.3086, 0.7147, 0.3086, 0.7147, 0.3086, 0.7147, 0.3086, 0.7147, 0.3086, 0.7147, 0.3086, 0.7147, 0.3086, 0.7147, 0.3086, 0.7147, 0.3086, 0.7147, 0.3086, 0.7147, 0.3086, 0.7147, 0.3086, 0.7147, 0.3086, 0.7147, 0.3086, 0.7147, 0.3086, 0.7147, 0.3086, 0.7147, 0.3086, 0.7147, 0.3086, 0.7147, 0.3086, 0.7147, 0.3086, 0.7147, 0.3086, 0.7147, 0.3086, 0.7147, 0.3086, 0.7147, 0.3086, 0.7147, 0.3086, 0.7147, 0.3086, 0.7147, 0.3086, 0.7147, 0.3086, 0.7147, 0.3086, 0.7147, 0.3086, 0.7147, 0.3086, 0.7147, 0.3086, 0.7147, 0.3086, 0.7147, 0.3086, 0.7147, 0.3086, 0.7147, 0.3086, 0.7147, 0.3086, 0.7147, 0.3086, 0.7147, 0.3086, 0.7147, 0.3086, 0.7147, 0.3086, 0.7147, 0.3086, 0.7147, 0.3086, 0.7147, 0.3086, 0.7147, 0.3086, 0.7147, 0.3086, 0.7147, 0.3086, 0.7147, 0.3086, 0.7147, 0.3086, 0.7147, 0.3086, 0.7147, 0.3086, 0.7147, 0.3086, 0.7147, 0.3086, 0.7147, 0.3086, 0.7147, 0.3086, 0.7147, 0.3086, 0.7147, 0.3086, 0.7147, 0.3086, 0.7147, 0.3086, 0.7147, 0.3086, 0.7147, 0.3086, 0.7147, 0.3086, 0.7147, 0.3086, 0.7147, 0.3086, 0.7147, 0.3086, 0.7147, 0.3086, 0.7678, 0.3249, 0.7678, 0.3249, 0.7678, 0.3249, 0.7678, 0.3249, 0.846, 0.3433, 0.846, 0.3433, 0.846, 0.3433, 0.846, 0.3433, 0.846, 0.3433, 0.846, 0.3433, 0.846, 0.3433, 0.846, 0.3433, 0.846, 0.3433, 0.846, 0.3433, 0.846, 0.3433, 0.846, 0.3433, 0.7678, 0.3249, 0.7678, 0.3249, 0.7678, 0.3249, 0.7678, 0.3249, 0.7678, 0.3249, 0.7678, 0.3249, 0.7678, 0.3249, 0.7678, 0.3249, 0.7678, 0.3249, 0.7678, 0.3249, 0.7678, 0.3249, 0.7678, 0.3249, 0.7678, 0.3249, 0.7678, 0.3249, 0.7678, 0.3249, 0.7678, 0.3249, 0.7678, 0.3249, 0.7678, 0.3249, 0.7678, 0.3249, 0.7678, 0.3249, 0.7678, 0.3249, 0.7678, 0.3249, 0.7678, 0.3249, 0.7678, 0.3249, 0.7147, 0.3086, 0.7147, 0.3086, 0.7147, 0.3086, 0.7147, 0.3086, 0.7678, 0.3249, 0.7678, 0.3249, 0.7678, 0.3249, 0.7678, 0.3249, 0.7678, 0.3249, 0.7678, 0.3249, 0.7678, 0.3249, 0.7678, 0.3249, 0.846, 0.3433, 0.846, 0.3433, 0.846, 0.3433, 0.846, 0.3433, 0.846, 0.3433, 0.846, 0.3433, 0.846, 0.3433, 0.846, 0.3433, 0.846, 0.3433, 0.846, 0.3433, 0.846, 0.3433, 0.846, 0.3433, 0.846, 0.3433, 0.846, 0.3433, 0.846, 0.3433, 0.846, 0.3433, 0.846, 0.3433, 0.846, 0.3433, 0.846, 0.3433, 0.846, 0.3433, 0.846, 0.3433, 0.846, 0.3433, 0.846, 0.3433, 0.846, 0.3433, 0.846, 0.3433, 0.846, 0.3433, 0.846, 0.3433, 0.846, 0.3433, 0.7678, 0.3249, 0.7678, 0.3249, 0.7678, 0.3249, 0.7678, 0.3249, 0.7678, 0.3249, 0.7678, 0.3249, 0.7678, 0.3249, 0.7678, 0.3249, 0.7678, 0.3249, 0.7678, 0.3249, 0.7678, 0.3249, 0.7678, 0.3249, 0.7678, 0.3249, 0.7678, 0.3249, 0.7678, 0.3249, 0.7678, 0.3249, 0.7678, 0.3249, 0.7678, 0.3249, 0.7678, 0.3249, 0.7678, 0.3249, 0.7678, 0.3249, 0.7678, 0.3249, 0.7678, 0.3249, 0.7678, 0.3249, 0.7678, 0.3249, 0.7678, 0.3249, 0.7678, 0.3249, 0.7678, 0.3249, 0.7678, 0.3249, 0.7678, 0.3249, 0.7678, 0.3249, 0.7678, 0.3249, 0.7678, 0.3249, 0.7678, 0.3249, 0.7678, 0.3249, 0.7678, 0.3249, 0.7678, 0.3249, 0.7678, 0.3249, 0.7678, 0.3249, 0.7678, 0.3249, 0.7678, 0.3249, 0.7678, 0.3249, 0.7678, 0.3249, 0.7678, 0.3249, 0.7678, 0.3249, 0.7678, 0.3249, 0.7678, 0.3249, 0.7678, 0.3249, 0.7678, 0.3249, 0.7678, 0.3249, 0.7678, 0.3249, 0.7678, 0.3249, 0.7678, 0.3249, 0.7678, 0.3249, 0.7678, 0.3249, 0.7678, 0.3249, 0.7678, 0.3249, 0.7678, 0.3249, 0.7678, 0.3249, 0.7678, 0.3249, 0.7678, 0.3249, 0.7678, 0.3249, 0.7678, 0.3249, 0.7678, 0.3249, 0.7147, 0.3086, 0.7147, 0.3086, 0.7147, 0.3086, 0.7147, 0.3086, 0.7147, 0.3086, 0.7147, 0.3086, 0.7147, 0.3086, 0.7147, 0.3086, 0.7147, 0.3086, 0.7147, 0.3086, 0.7147, 0.3086, 0.7147, 0.3086, 0.7147, 0.3086, 0.7147, 0.3086, 0.7147, 0.3086, 0.7147, 0.3086, 0.7147, 0.3086, 0.7147, 0.3086, 0.7147, 0.3086, 0.7147, 0.3086, 0.7147, 0.3086, 0.7147, 0.3086, 0.7147, 0.3086, 0.7147, 0.3086, 0.7147, 0.3086, 0.7147, 0.3086, 0.7147, 0.3086, 0.7147, 0.3086, 0.7147, 0.3086, 0.7147, 0.3086, 0.7147, 0.3086, 0.7147, 0.3086, 0.7147, 0.3086, 0.7147, 0.3086, 0.7147, 0.3086, 0.7147, 0.3086, 0.7147, 0.3086, 0.7147, 0.3086, 0.7147, 0.3086, 0.7147, 0.3086, 0.7147, 0.3086, 0.7147, 0.3086, 0.7147, 0.3086, 0.7147, 0.3086, 0.7147, 0.3086, 0.7147, 0.3086, 0.7147, 0.3086, 0.7147, 0.3086, 0.7147, 0.3086, 0.7147, 0.3086, 0.7147, 0.3086, 0.7147, 0.3086, 0.7147, 0.3086, 0.7147, 0.3086, 0.7147, 0.3086, 0.7147, 0.3086, 0.7147, 0.3086, 0.7147, 0.3086, 0.7147, 0.3086, 0.7147, 0.3086, 0.7147, 0.3086, 0.7147, 0.3086, 0.7147, 0.3086, 0.7147, 0.3086, 0.7678, 0.3249, 0.7678, 0.3249, 0.7678, 0.3249, 0.7678, 0.3249, 0.7147, 0.3086, 0.7147, 0.3086, 0.7147, 0.3086, 0.7147, 0.3086, 0.7147, 0.3086, 0.7147, 0.3086, 0.7147, 0.3086, 0.7147, 0.3086, 0.7147, 0.3086, 0.7147, 0.3086, 0.7147, 0.3086, 0.7147, 0.3086, 0.7147, 0.3086, 0.7147, 0.3086, 0.7147, 0.3086, 0.7147, 0.3086, 0.7147, 0.3086, 0.7147, 0.3086, 0.7147, 0.3086, 0.7147, 0.3086, 0.7147, 0.3086, 0.7147, 0.3086, 0.7147, 0.3086, 0.7147, 0.3086, 0.7147, 0.3086, 0.7147, 0.3086, 0.7147, 0.3086, 0.7147, 0.3086, 0.7147, 0.3086, 0.7147, 0.3086, 0.7147, 0.3086, 0.7147, 0.3086, 0.7147, 0.3086, 0.7147, 0.3086, 0.7147, 0.3086, 0.7147, 0.3086, 0.7147, 0.3086, 0.7147, 0.3086, 0.7147, 0.3086, 0.7147, 0.3086, 0.7147, 0.3086, 0.7147, 0.3086, 0.7147, 0.3086, 0.7147, 0.3086, 0.7147, 0.3086, 0.7147, 0.3086, 0.7147, 0.3086, 0.7147, 0.3086, 0.7147, 0.3086, 0.7147, 0.3086, 0.7147, 0.3086, 0.7147, 0.3086, 0.7147, 0.3086, 0.7147, 0.3086, 0.7147, 0.3086, 0.7147, 0.3086, 0.7147, 0.3086, 0.7147, 0.3086, 0.7147, 0.3086, 0.7147, 0.3086, 0.7147, 0.3086, 0.7147, 0.3086, 0.7147, 0.3086, 0.7147, 0.3086, 0.7147, 0.3086, 0.7147, 0.3086, 0.7147, 0.3086, 0.7147, 0.3086, 0.7147, 0.3086, 0.7147, 0.3086, 0.7147, 0.3086, 0.7147, 0.3086, 0.7147, 0.3086, 0.7147, 0.3086, 0.7147, 0.3086, 0.7147, 0.3086, 0.7147, 0.3086, 0.7147, 0.3086, 0.7147, 0.3086, 0.7147, 0.3086, 0.7147, 0.3086, 0.7147, 0.3086, 0.7147, 0.3086, 0.7147, 0.3086, 0.7147, 0.3086, 0.7147, 0.3086, 0.7147, 0.3086, 0.7147, 0.3086, 0.7147, 0.3086, 0.7147, 0.3086, 0.7147, 0.3086, 0.7147, 0.3086, 0.7147, 0.3086, 0.7147, 0.3086, 0.7147, 0.3086, 0.7147, 0.3086, 0.7147, 0.3086, 0.7147, 0.3086, 0.7147, 0.3086, 0.7147, 0.3086, 0.7147, 0.3086, 0.7147, 0.3086, 0.7147, 0.3086, 0.7147, 0.3086, 0.7147, 0.3086, 0.7147, 0.3086, 0.7147, 0.3086, 0.7147, 0.3086, 0.7147, 0.3086, 0.7147, 0.3086, 0.7147, 0.3086, 0.7147, 0.3086, 0.7147, 0.3086, 0.7147, 0.3086, 0.7147, 0.3086, 0.7147, 0.3086, 0.7147, 0.3086, 0.7147, 0.3086, 0.7147, 0.3086, 0.7147, 0.3086, 0.7147, 0.3086, 0.7147, 0.3086, 0.7147, 0.3086, 0.7147, 0.3086, 0.2631, 0.284, 0.2411, 0.284, 0.2411, 0.24, 0.2631, 0.24, 0.2631, 0.2516, 0.2602, 0.2521, 0.2584, 0.2553, 0.2597, 0.2588, 0.2612, 0.2593, 0.2597, 0.2675, 0.2631, 0.2679, 0.6198, 0.3716, 0.624, 0.3721, 0.6222, 0.3821, 0.624, 0.3827, 0.6255, 0.387, 0.6234, 0.391, 0.6198, 0.3916, 0.2631, 0.284, 0.2631, 0.2679, 0.2597, 0.2675, 0.2612, 0.2593, 0.2597, 0.2588, 0.2584, 0.2553, 0.2602, 0.2521, 0.2631, 0.2516, 0.2631, 0.24, 0.2411, 0.24, 0.2411, 0.284, 0.6198, 0.3716, 0.6198, 0.3916, 0.6234, 0.391, 0.6255, 0.387, 0.624, 0.3827, 0.6222, 0.3821, 0.624, 0.3721, 0.6168, 0.3286, 0.6168, 0.3103, 0.6168, 0.3103, 0.6168, 0.3286, 0.626, 0.3103, 0.6168, 0.3103, 0.6168, 0.3103, 0.626, 0.3103, 0.6168, 0.3286, 0.626, 0.3286, 0.626, 0.3286, 0.6168, 0.3286, 0.6168, 0.3103, 0.626, 0.3103, 0.626, 0.3103, 0.6168, 0.3103, 0.6168, 0.3103, 0.6168, 0.3286, 0.6168, 0.3286, 0.6168, 0.3103, 0.626, 0.3286, 0.6168, 0.3286, 0.6168, 0.3286, 0.626, 0.3286, 0.6168, 0.3103, 0.626, 0.3103, 0.626, 0.3103, 0.6168, 0.3103, 0.626, 0.3286, 0.6168, 0.3286, 0.6168, 0.3286, 0.626, 0.3286, 0.6168, 0.3103, 0.6168, 0.3286, 0.6168, 0.3286, 0.6168, 0.3103, 0.6168, 0.3286, 0.6168, 0.3103, 0.6168, 0.3103, 0.6168, 0.3286, 0.626, 0.3103, 0.6168, 0.3103, 0.6168, 0.3103, 0.626, 0.3103, 0.6168, 0.3286, 0.626, 0.3286, 0.626, 0.3286, 0.6168, 0.3286, 0.7678, 0.3249, 0.7678, 0.3249, 0.7678, 0.3249, 0.7678, 0.3249, 0.846, 0.3433, 0.846, 0.3433, 0.846, 0.3433, 0.846, 0.3433, 0.846, 0.3433, 0.846, 0.3433, 0.846, 0.3433, 0.846, 0.3433, 0.846, 0.3433, 0.846, 0.3433, 0.846, 0.3433, 0.846, 0.3433, 0.7678, 0.3249, 0.7678, 0.3249, 0.7678, 0.3249, 0.7678, 0.3249, 0.7678, 0.3249, 0.7678, 0.3249, 0.7678, 0.3249, 0.7678, 0.3249, 0.7678, 0.3249, 0.7678, 0.3249, 0.7678, 0.3249, 0.7678, 0.3249, 0.7678, 0.3249, 0.7678, 0.3249, 0.7678, 0.3249, 0.7678, 0.3249, 0.7678, 0.3249, 0.7678, 0.3249, 0.7678, 0.3249, 0.7678, 0.3249, 0.7678, 0.3249, 0.7678, 0.3249, 0.7678, 0.3249, 0.7678, 0.3249, 0.7147, 0.3086, 0.7147, 0.3086, 0.7147, 0.3086, 0.7147, 0.3086, 0.7678, 0.3249, 0.7678, 0.3249, 0.7678, 0.3249, 0.7678, 0.3249, 0.7678, 0.3249, 0.7678, 0.3249, 0.7678, 0.3249, 0.7678, 0.3249, 0.846, 0.3433, 0.846, 0.3433, 0.846, 0.3433, 0.846, 0.3433, 0.846, 0.3433, 0.846, 0.3433, 0.846, 0.3433, 0.846, 0.3433, 0.846, 0.3433, 0.846, 0.3433, 0.846, 0.3433, 0.846, 0.3433, 0.846, 0.3433, 0.846, 0.3433, 0.846, 0.3433, 0.846, 0.3433, 0.846, 0.3433, 0.846, 0.3433, 0.846, 0.3433, 0.846, 0.3433, 0.846, 0.3433, 0.846, 0.3433, 0.846, 0.3433, 0.846, 0.3433, 0.846, 0.3433, 0.846, 0.3433, 0.846, 0.3433, 0.846, 0.3433, 0.7678, 0.3249, 0.7678, 0.3249, 0.7678, 0.3249, 0.7678, 0.3249, 0.7678, 0.3249, 0.7678, 0.3249, 0.7678, 0.3249, 0.7678, 0.3249, 0.7678, 0.3249, 0.7678, 0.3249, 0.7678, 0.3249, 0.7678, 0.3249, 0.7678, 0.3249, 0.7678, 0.3249, 0.7678, 0.3249, 0.7678, 0.3249, 0.7678, 0.3249, 0.7678, 0.3249, 0.7678, 0.3249, 0.7678, 0.3249, 0.7678, 0.3249, 0.7678, 0.3249, 0.7678, 0.3249, 0.7678, 0.3249, 0.7678, 0.3249, 0.7678, 0.3249, 0.7678, 0.3249, 0.7678, 0.3249, 0.7678, 0.3249, 0.7678, 0.3249, 0.7678, 0.3249, 0.7678, 0.3249, 0.7678, 0.3249, 0.7678, 0.3249, 0.7678, 0.3249, 0.7678, 0.3249, 0.7678, 0.3249, 0.7678, 0.3249, 0.7678, 0.3249, 0.7678, 0.3249, 0.7678, 0.3249, 0.7678, 0.3249, 0.7678, 0.3249, 0.7678, 0.3249, 0.7678, 0.3249, 0.7678, 0.3249, 0.7678, 0.3249, 0.7678, 0.3249, 0.7678, 0.3249, 0.7678, 0.3249, 0.7678, 0.3249, 0.7678, 0.3249, 0.7678, 0.3249, 0.7678, 0.3249, 0.7678, 0.3249, 0.7678, 0.3249, 0.7678, 0.3249, 0.7678, 0.3249, 0.7678, 0.3249, 0.7678, 0.3249, 0.7678, 0.3249, 0.7678, 0.3249, 0.7678, 0.3249, 0.7678, 0.3249, 0.7147, 0.3086, 0.7147, 0.3086, 0.7147, 0.3086, 0.7147, 0.3086, 0.7147, 0.3086, 0.7147, 0.3086, 0.7147, 0.3086, 0.7147, 0.3086, 0.7147, 0.3086, 0.7147, 0.3086, 0.7147, 0.3086, 0.7147, 0.3086, 0.7147, 0.3086, 0.7147, 0.3086, 0.7147, 0.3086, 0.7147, 0.3086, 0.7147, 0.3086, 0.7147, 0.3086, 0.7147, 0.3086, 0.7147, 0.3086, 0.7147, 0.3086, 0.7147, 0.3086, 0.7147, 0.3086, 0.7147, 0.3086, 0.7147, 0.3086, 0.7147, 0.3086, 0.7147, 0.3086, 0.7147, 0.3086, 0.7147, 0.3086, 0.7147, 0.3086, 0.7147, 0.3086, 0.7147, 0.3086, 0.7147, 0.3086, 0.7147, 0.3086, 0.7147, 0.3086, 0.7147, 0.3086, 0.7147, 0.3086, 0.7147, 0.3086, 0.7147, 0.3086, 0.7147, 0.3086, 0.7147, 0.3086, 0.7147, 0.3086, 0.7147, 0.3086, 0.7147, 0.3086, 0.7147, 0.3086, 0.7147, 0.3086, 0.7147, 0.3086, 0.7147, 0.3086, 0.7147, 0.3086, 0.7147, 0.3086, 0.7147, 0.3086, 0.7147, 0.3086, 0.7147, 0.3086, 0.7147, 0.3086, 0.7147, 0.3086, 0.7147, 0.3086, 0.7147, 0.3086, 0.7147, 0.3086, 0.7147, 0.3086, 0.7147, 0.3086, 0.7147, 0.3086, 0.7147, 0.3086, 0.7147, 0.3086, 0.7147, 0.3086, 0.7678, 0.3249, 0.7678, 0.3249, 0.7678, 0.3249, 0.7678, 0.3249, 0.7147, 0.3086, 0.7147, 0.3086, 0.7147, 0.3086, 0.7147, 0.3086, 0.7147, 0.3086, 0.7147, 0.3086, 0.7147, 0.3086, 0.7147, 0.3086, 0.7147, 0.3086, 0.7147, 0.3086, 0.7147, 0.3086, 0.7147, 0.3086, 0.7147, 0.3086, 0.7147, 0.3086, 0.7147, 0.3086, 0.7147, 0.3086, 0.7147, 0.3086, 0.7147, 0.3086, 0.7147, 0.3086, 0.7147, 0.3086, 0.7147, 0.3086, 0.7147, 0.3086, 0.7147, 0.3086, 0.7147, 0.3086, 0.7147, 0.3086, 0.7147, 0.3086, 0.7147, 0.3086, 0.7147, 0.3086, 0.7147, 0.3086, 0.7147, 0.3086, 0.7147, 0.3086, 0.7147, 0.3086, 0.7147, 0.3086, 0.7147, 0.3086, 0.7147, 0.3086, 0.7147, 0.3086, 0.7147, 0.3086, 0.7147, 0.3086, 0.7147, 0.3086, 0.7147, 0.3086, 0.7147, 0.3086, 0.7147, 0.3086, 0.7147, 0.3086, 0.7147, 0.3086, 0.7147, 0.3086, 0.7147, 0.3086, 0.7147, 0.3086, 0.7147, 0.3086, 0.7147, 0.3086, 0.7147, 0.3086, 0.7147, 0.3086, 0.7147, 0.3086, 0.7147, 0.3086, 0.7147, 0.3086, 0.7147, 0.3086, 0.7147, 0.3086, 0.7147, 0.3086, 0.7147, 0.3086, 0.7147, 0.3086, 0.7147, 0.3086, 0.7147, 0.3086, 0.7147, 0.3086, 0.7147, 0.3086, 0.7147, 0.3086, 0.7147, 0.3086, 0.7147, 0.3086, 0.7147, 0.3086, 0.7147, 0.3086, 0.7147, 0.3086, 0.7147, 0.3086, 0.7147, 0.3086, 0.7147, 0.3086, 0.7147, 0.3086, 0.7147, 0.3086, 0.7147, 0.3086, 0.7147, 0.3086, 0.7147, 0.3086, 0.7147, 0.3086, 0.7147, 0.3086, 0.7147, 0.3086, 0.7147, 0.3086, 0.7147, 0.3086, 0.7147, 0.3086, 0.7147, 0.3086, 0.7147, 0.3086, 0.7147, 0.3086, 0.7147, 0.3086, 0.7147, 0.3086, 0.7147, 0.3086, 0.7147, 0.3086, 0.7147, 0.3086, 0.7147, 0.3086, 0.7147, 0.3086, 0.7147, 0.3086, 0.7147, 0.3086, 0.7147, 0.3086, 0.7147, 0.3086, 0.7147, 0.3086, 0.7147, 0.3086, 0.7147, 0.3086, 0.7147, 0.3086, 0.7147, 0.3086, 0.7147, 0.3086, 0.7147, 0.3086, 0.7147, 0.3086, 0.7147, 0.3086, 0.7147, 0.3086, 0.7147, 0.3086, 0.7147, 0.3086, 0.7147, 0.3086, 0.7147, 0.3086, 0.7147, 0.3086, 0.7147, 0.3086, 0.7147, 0.3086, 0.7147, 0.3086, 0.7147, 0.3086, 0.7147, 0.3086, 0.7147, 0.3086, 0.7147, 0.3086, 0.7147, 0.3086, 0.7147, 0.3086, 0.7147, 0.3086, 0.7147, 0.3086, 0.7147, 0.3086, 0.7678, 0.3249, 0.7678, 0.3249, 0.7678, 0.3249, 0.7678, 0.3249, 0.846, 0.3433, 0.846, 0.3433, 0.846, 0.3433, 0.846, 0.3433, 0.846, 0.3433, 0.846, 0.3433, 0.846, 0.3433, 0.846, 0.3433, 0.846, 0.3433, 0.846, 0.3433, 0.846, 0.3433, 0.846, 0.3433, 0.7678, 0.3249, 0.7678, 0.3249, 0.7678, 0.3249, 0.7678, 0.3249, 0.7678, 0.3249, 0.7678, 0.3249, 0.7678, 0.3249, 0.7678, 0.3249, 0.7678, 0.3249, 0.7678, 0.3249, 0.7678, 0.3249, 0.7678, 0.3249, 0.7678, 0.3249, 0.7678, 0.3249, 0.7678, 0.3249, 0.7678, 0.3249, 0.7678, 0.3249, 0.7678, 0.3249, 0.7678, 0.3249, 0.7678, 0.3249, 0.7678, 0.3249, 0.7678, 0.3249, 0.7678, 0.3249, 0.7678, 0.3249, 0.7147, 0.3086, 0.7147, 0.3086, 0.7147, 0.3086, 0.7147, 0.3086, 0.7678, 0.3249, 0.7678, 0.3249, 0.7678, 0.3249, 0.7678, 0.3249, 0.7678, 0.3249, 0.7678, 0.3249, 0.7678, 0.3249, 0.7678, 0.3249, 0.846, 0.3433, 0.846, 0.3433, 0.846, 0.3433, 0.846, 0.3433, 0.846, 0.3433, 0.846, 0.3433, 0.846, 0.3433, 0.846, 0.3433, 0.846, 0.3433, 0.846, 0.3433, 0.846, 0.3433, 0.846, 0.3433, 0.846, 0.3433, 0.846, 0.3433, 0.846, 0.3433, 0.846, 0.3433, 0.846, 0.3433, 0.846, 0.3433, 0.846, 0.3433, 0.846, 0.3433, 0.846, 0.3433, 0.846, 0.3433, 0.846, 0.3433, 0.846, 0.3433, 0.846, 0.3433, 0.846, 0.3433, 0.846, 0.3433, 0.846, 0.3433, 0.7678, 0.3249, 0.7678, 0.3249, 0.7678, 0.3249, 0.7678, 0.3249, 0.7678, 0.3249, 0.7678, 0.3249, 0.7678, 0.3249, 0.7678, 0.3249, 0.7678, 0.3249, 0.7678, 0.3249, 0.7678, 0.3249, 0.7678, 0.3249, 0.7678, 0.3249, 0.7678, 0.3249, 0.7678, 0.3249, 0.7678, 0.3249, 0.7678, 0.3249, 0.7678, 0.3249, 0.7678, 0.3249, 0.7678, 0.3249, 0.7678, 0.3249, 0.7678, 0.3249, 0.7678, 0.3249, 0.7678, 0.3249, 0.7678, 0.3249, 0.7678, 0.3249, 0.7678, 0.3249, 0.7678, 0.3249, 0.7678, 0.3249, 0.7678, 0.3249, 0.7678, 0.3249, 0.7678, 0.3249, 0.7678, 0.3249, 0.7678, 0.3249, 0.7678, 0.3249, 0.7678, 0.3249, 0.7678, 0.3249, 0.7678, 0.3249, 0.7678, 0.3249, 0.7678, 0.3249, 0.7678, 0.3249, 0.7678, 0.3249, 0.7678, 0.3249, 0.7678, 0.3249, 0.7678, 0.3249, 0.7678, 0.3249, 0.7678, 0.3249, 0.7678, 0.3249, 0.7678, 0.3249, 0.7678, 0.3249, 0.7678, 0.3249, 0.7678, 0.3249, 0.7678, 0.3249, 0.7678, 0.3249, 0.7678, 0.3249, 0.7678, 0.3249, 0.7678, 0.3249, 0.7678, 0.3249, 0.7678, 0.3249, 0.7678, 0.3249, 0.7678, 0.3249, 0.7678, 0.3249, 0.7678, 0.3249, 0.7678, 0.3249, 0.7147, 0.3086, 0.7147, 0.3086, 0.7147, 0.3086, 0.7147, 0.3086, 0.7147, 0.3086, 0.7147, 0.3086, 0.7147, 0.3086, 0.7147, 0.3086, 0.7147, 0.3086, 0.7147, 0.3086, 0.7147, 0.3086, 0.7147, 0.3086, 0.7147, 0.3086, 0.7147, 0.3086, 0.7147, 0.3086, 0.7147, 0.3086, 0.7147, 0.3086, 0.7147, 0.3086, 0.7147, 0.3086, 0.7147, 0.3086, 0.7147, 0.3086, 0.7147, 0.3086, 0.7147, 0.3086, 0.7147, 0.3086, 0.7147, 0.3086, 0.7147, 0.3086, 0.7147, 0.3086, 0.7147, 0.3086, 0.7147, 0.3086, 0.7147, 0.3086, 0.7147, 0.3086, 0.7147, 0.3086, 0.7147, 0.3086, 0.7147, 0.3086, 0.7147, 0.3086, 0.7147, 0.3086, 0.7147, 0.3086, 0.7147, 0.3086, 0.7147, 0.3086, 0.7147, 0.3086, 0.7147, 0.3086, 0.7147, 0.3086, 0.7147, 0.3086, 0.7147, 0.3086, 0.7147, 0.3086, 0.7147, 0.3086, 0.7147, 0.3086, 0.7147, 0.3086, 0.7147, 0.3086, 0.7147, 0.3086, 0.7147, 0.3086, 0.7147, 0.3086, 0.7147, 0.3086, 0.7147, 0.3086, 0.7147, 0.3086, 0.7147, 0.3086, 0.7147, 0.3086, 0.7147, 0.3086, 0.7147, 0.3086, 0.7147, 0.3086, 0.7147, 0.3086, 0.7147, 0.3086, 0.7147, 0.3086, 0.7147, 0.3086, 0.7678, 0.3249, 0.7678, 0.3249, 0.7678, 0.3249, 0.7678, 0.3249, 0.7147, 0.3086, 0.7147, 0.3086, 0.7147, 0.3086, 0.7147, 0.3086, 0.7147, 0.3086, 0.7147, 0.3086, 0.7147, 0.3086, 0.7147, 0.3086, 0.7147, 0.3086, 0.7147, 0.3086, 0.7147, 0.3086, 0.7147, 0.3086, 0.7147, 0.3086, 0.7147, 0.3086, 0.7147, 0.3086, 0.7147, 0.3086, 0.7147, 0.3086, 0.7147, 0.3086, 0.7147, 0.3086, 0.7147, 0.3086, 0.7147, 0.3086, 0.7147, 0.3086, 0.7147, 0.3086, 0.7147, 0.3086, 0.7147, 0.3086, 0.7147, 0.3086, 0.7147, 0.3086, 0.7147, 0.3086, 0.7147, 0.3086, 0.7147, 0.3086, 0.7147, 0.3086, 0.7147, 0.3086, 0.7147, 0.3086, 0.7147, 0.3086, 0.7147, 0.3086, 0.7147, 0.3086, 0.7147, 0.3086, 0.7147, 0.3086, 0.7147, 0.3086, 0.7147, 0.3086, 0.7147, 0.3086, 0.7147, 0.3086, 0.7147, 0.3086, 0.7147, 0.3086, 0.7147, 0.3086, 0.7147, 0.3086, 0.7147, 0.3086, 0.7147, 0.3086, 0.7147, 0.3086, 0.7147, 0.3086, 0.7147, 0.3086, 0.7147, 0.3086, 0.7147, 0.3086, 0.7147, 0.3086, 0.7147, 0.3086, 0.7147, 0.3086, 0.7147, 0.3086, 0.7147, 0.3086, 0.7147, 0.3086, 0.7147, 0.3086, 0.7147, 0.3086, 0.7147, 0.3086, 0.7147, 0.3086, 0.7147, 0.3086, 0.7147, 0.3086, 0.7147, 0.3086, 0.7147, 0.3086, 0.7147, 0.3086, 0.7147, 0.3086, 0.7147, 0.3086, 0.7147, 0.3086, 0.7147, 0.3086, 0.7147, 0.3086, 0.7147, 0.3086, 0.7147, 0.3086, 0.7147, 0.3086, 0.7147, 0.3086, 0.7147, 0.3086, 0.7147, 0.3086, 0.7147, 0.3086, 0.7147, 0.3086, 0.7147, 0.3086, 0.7147, 0.3086, 0.7147, 0.3086, 0.7147, 0.3086, 0.7147, 0.3086, 0.7147, 0.3086, 0.7147, 0.3086, 0.7147, 0.3086, 0.7147, 0.3086, 0.7147, 0.3086, 0.7147, 0.3086, 0.7147, 0.3086, 0.7147, 0.3086, 0.7147, 0.3086, 0.7147, 0.3086, 0.7147, 0.3086, 0.7147, 0.3086, 0.7147, 0.3086, 0.7147, 0.3086, 0.7147, 0.3086, 0.7147, 0.3086, 0.7147, 0.3086, 0.7147, 0.3086, 0.7147, 0.3086, 0.7147, 0.3086, 0.7147, 0.3086, 0.7147, 0.3086, 0.7147, 0.3086, 0.7147, 0.3086, 0.7147, 0.3086, 0.7147, 0.3086, 0.7147, 0.3086, 0.7147, 0.3086, 0.7147, 0.3086, 0.7147, 0.3086, 0.7147, 0.3086, 0.7147, 0.3086, 0.7147, 0.3086, 0.7147, 0.3086, 0.7147, 0.3086, 0.7147, 0.3086, 0.7147, 0.3086, 0.7147, 0.3086])
me_plane_011.materials.append(mat_material)
me_plane_011.use_remesh_fix_poles = True
me_plane_011.use_remesh_preserve_attributes = False
me_plane_011.use_mirror_vertex_groups = False
me_plane_011.update()

# ---- objects
ob_gate = bpy.data.objects.new('gate', me_plane_011)

# ---- transforms, parenting, visibility, modifiers, constraints
ob_gate.location = (0.0, -0.03271, 0.0)
ob_gate.rotation_euler = (0.0, -0.0, -1.571)
ob_gate.lineart.crease_threshold = 0.0

# ---- collection membership
col_collection.objects.link(ob_gate)

# ---- scene / render settings (as saved in the file)
scene.frame_start = 1; scene.frame_end = 250; scene.frame_set(1)
scene.render.engine = 'BLENDER_EEVEE_NEXT'
scene.cycles.use_denoising = False
scene.cycles.samples = 128
scene.cycles.sampling_pattern = 'TABULATED_SOBOL'
scene.cycles.use_adaptive_sampling = False
scene.cycles.use_light_tree = False
scene.view_settings.view_transform = 'Filmic'
bpy.context.view_layer.update()

# ---- added for rendering (the .blend has no active camera and no usable light): camera, sun
cam_auto = bpy.data.cameras.new('AutoCamera')
cam_auto.lens = 50.0
cam_auto.sensor_width = 36.0
cam_auto.clip_end = 1000.0
ob_auto_camera = bpy.data.objects.new('AutoCamera', cam_auto)
scene.collection.objects.link(ob_auto_camera)
ob_auto_camera.location = (2.20297, -2.6454, 2.43348)
ob_auto_camera.rotation_euler = (1.09748, -7.21219e-08, 0.694738)
scene.camera = ob_auto_camera
light_auto_sun = bpy.data.lights.new('AutoSun', 'SUN')
light_auto_sun.energy = 3.0
light_auto_sun.angle = 0.0523599
ob_auto_sun = bpy.data.objects.new('AutoSun', light_auto_sun)
scene.collection.objects.link(ob_auto_sun)
ob_auto_sun.rotation_euler = (0.872665, 0.174533, 0.523599)
bpy.context.view_layer.update()
